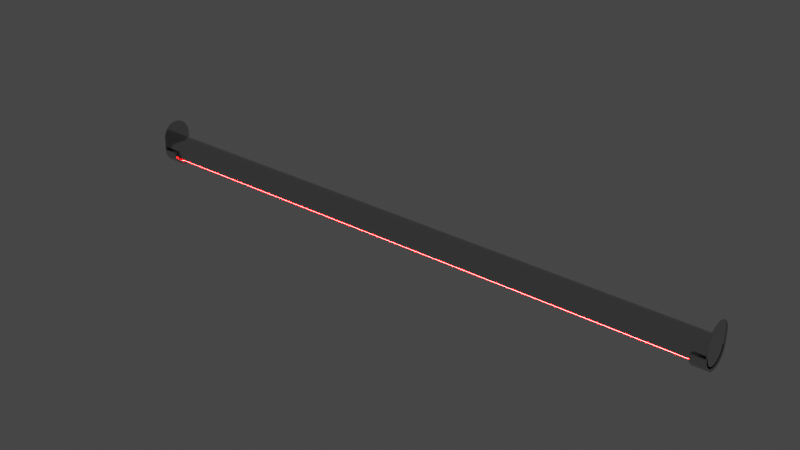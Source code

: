 # Source: Hang_Rod_Round_with_Light.blend  (saved by Blender 3.0.42; exported with 4.5.12 LTS)
import bpy
from mathutils import Matrix  # noqa: F401  (used for matrix-valued properties, if any)

bpy.ops.wm.read_factory_settings(use_empty=True)
scene = bpy.context.scene
scene.name = 'Scene'

# ---- collections
col_collection = bpy.data.collections.new('Collection'); scene.collection.children.link(col_collection)

# ---- materials (node trees are filled in below, after node groups)
mat_kelvin_emission_light = bpy.data.materials.new('Kelvin Emission Light')
mat_kelvin_emission_light.alpha_threshold = 0.0
mat_kelvin_emission_light.roughness = 0.5
mat_kelvin_emission_light.line_color = (0.0, 0.0, 0.0, 1.0)
mat_chrome = bpy.data.materials.new('Chrome')
mat_chrome.alpha_threshold = 0.0
mat_chrome.diffuse_color = (0.4575, 0.4575, 0.4575, 1.0)
mat_chrome.roughness = 0.5
mat_chrome.specular_intensity = 0.8
mat_chrome.line_color = (0.0, 0.0, 0.0, 1.0)

# ---- material node trees
mat_kelvin_emission_light.use_nodes = True; mat_kelvin_emission_light.node_tree.nodes.clear()
_N = mat_kelvin_emission_light.node_tree.nodes; _L = mat_kelvin_emission_light.node_tree.links
n0 = _N.new('ShaderNodeEmission'); n0.name = 'Emission.001'; n0.location = (155, 257)
n0.inputs[1].default_value = 60.0
n1 = _N.new('ShaderNodeOutputMaterial'); n1.name = 'Material Output'; n1.location = (349, 258)
n1.width = 124
n2 = _N.new('ShaderNodeBlackbody'); n2.name = 'Blackbody'; n2.location = (-99, 250)
n2.width = 200
n2.inputs[0].default_value = 0.0
_L.new(n2.outputs[0], n0.inputs[0])
_L.new(n0.outputs[0], n1.inputs[0])
n1.is_active_output = True
mat_chrome.use_nodes = True; mat_chrome.node_tree.nodes.clear()
_N = mat_chrome.node_tree.nodes; _L = mat_chrome.node_tree.links
n0 = _N.new('ShaderNodeOutputMaterial'); n0.name = 'Material Output'; n0.location = (355, 389)
n1 = _N.new('ShaderNodeBsdfPrincipled'); n1.name = 'Principled BSDF'; n1.location = (82, 392)
n1.distribution = 'GGX'
n1.subsurface_method = 'BURLEY'
n1.inputs[0].default_value = (0.55, 0.55, 0.55, 1.0)
n1.inputs[1].default_value = 1.0
n1.inputs[2].default_value = 0.125
n1.inputs[3].default_value = 1.45
n1.inputs[27].default_value = (0.0, 0.0, 0.0, 1.0)
n1.inputs[28].default_value = 1.0
_L.new(n1.outputs[0], n0.inputs[0])
n0.is_active_output = True

# ---- world
world_world = bpy.data.worlds.new('World'); scene.world = world_world
world_world.use_nodes = True; world_world.node_tree.nodes.clear()
_N = world_world.node_tree.nodes; _L = world_world.node_tree.links
n0 = _N.new('ShaderNodeOutputWorld'); n0.name = 'World Output'; n0.location = (300, 300)
n1 = _N.new('ShaderNodeBackground'); n1.name = 'Background'; n1.location = (10, 300)
n1.inputs[0].default_value = (0.05088, 0.05088, 0.05088, 1.0)
_L.new(n1.outputs[0], n0.inputs[0])
n0.is_active_output = True
world_world.color = (0.05088, 0.05088, 0.05088)
world_world.use_sun_shadow = False
world_world.sun_shadow_jitter_overblur = 0.0

# ---- meshes
me_mesh_002 = bpy.data.meshes.new('Mesh.002')
me_mesh_002.from_pydata([(0.2856, -0.006686, -0.01038), (0.2856, 0.002403, -0.01224), (0.2856, 0.004675, -0.01153), (0.2856, 0.006768, -0.01038), (0.2856, -0.004593, -0.01153), (0.2856, -0.002321, -0.01224), (0.2856, 4.097e-05, -0.01248), (-0.2961, -0.006686, -0.01038), (-0.2961, -0.004593, -0.01153), (-0.2961, -0.002321, -0.01224), (-0.2961, 4.094e-05, -0.01248), (-0.2961, 0.002403, -0.01224), (-0.2961, 0.004675, -0.01153), (-0.2961, 0.006768, -0.01038), (-0.2954, -0.006686, -0.01038), (-0.2954, 0.002403, -0.01224), (-0.2954, 0.004675, -0.01153), (-0.2954, 0.006768, -0.01038), (-0.2954, -0.004593, -0.01153), (-0.2954, -0.002321, -0.01224), (-0.2954, 4.097e-05, -0.01248)], [], [(16, 17, 3, 2), (14, 18, 4, 0), (18, 19, 5, 4), (19, 20, 6, 5), (15, 16, 2, 1), (20, 15, 1, 6), (9, 10, 20, 19), (10, 11, 15, 20), (11, 12, 16, 15), (8, 9, 19, 18), (7, 8, 18, 14), (12, 13, 17, 16)])
me_mesh_002.polygons.foreach_set('use_smooth', [True] * 12)
_uv = me_mesh_002.uv_layers.new(name='UVMap')
_uv.uv.foreach_set('vector', [0.4756, 1.132, 0.4634, 1.132, 0.4634, 1.132, 0.4756, 1.132, 0.05746, 2.249, 0.07216, 2.249, 0.07216, 2.249, 0.05746, 2.249, 0.07216, 2.249, 0.08658, 2.249, 0.08658, 2.249, 0.07216, 2.249, 0.08658, 2.249, 0.1002, 2.249, 0.1002, 2.249, 0.08658, 2.249, 0.486, 1.132, 0.4756, 1.132, 0.4756, 1.132, 0.486, 1.132, 0.1002, 2.249, 0.1124, 2.248, 0.1124, 2.248, 0.1002, 2.249, 0.09001, 3.366, 0.1036, 3.366, 0.1002, 2.249, 0.08658, 2.249, 0.1036, 3.366, 0.1158, 3.366, 0.1124, 2.248, 0.1002, 2.249, 0.4894, 0.01435, 0.479, 0.01432, 0.4756, 1.132, 0.486, 1.132, 0.07559, 3.366, 0.09001, 3.366, 0.08658, 2.249, 0.07216, 2.249, 0.06089, 3.366, 0.07559, 3.366, 0.07216, 2.249, 0.05746, 2.249, 0.479, 0.01432, 0.4668, 0.01428, 0.4634, 1.132, 0.4756, 1.132])
me_mesh_002.materials.append(mat_kelvin_emission_light)
me_mesh_002.use_remesh_preserve_volume = False
me_mesh_002.use_remesh_preserve_attributes = False
me_mesh_002.use_mirror_vertex_groups = False
me_mesh_002.update()
me_mesh_001 = bpy.data.meshes.new('Mesh.001')
me_mesh_001.from_pydata([(0.2988, -0.01583, -6.403e-09), (0.2988, -0.01372, -5.472e-09), (0.2995, -1.152e-07, -2.357e-09), (0.2995, -1.152e-07, -2.357e-09), (0.2995, -1.152e-07, -2.357e-09), (0.2995, -1.152e-07, -2.357e-09), (0.299, 0.01215, 0.000254), (0.299, 0.01192, 0.002689), (0.299, 0.01123, 0.00503), (0.299, 0.01011, 0.007187), (0.299, 0.008603, 0.009078), (0.299, 0.006768, 0.01063), (0.299, 0.004675, 0.01178), (0.299, 0.002403, 0.01249), (0.299, 4.104e-05, 0.01273), (0.299, -0.002321, 0.01249), (0.299, -0.004593, 0.01178), (0.299, -0.006686, 0.01063), (0.299, -0.008521, 0.009078), (0.299, -0.01003, 0.007187), (0.299, -0.01115, 0.00503), (0.299, -0.01184, 0.002689), (0.299, -0.01207, 0.000254), (0.299, -0.01184, -0.002181), (0.299, -0.01115, -0.004522), (0.299, -0.01003, -0.006679), (0.299, -0.008521, -0.00857), (0.299, -0.006686, -0.01012), (0.299, -0.004593, -0.01128), (0.299, -0.002321, -0.01199), (0.299, 4.105e-05, -0.01223), (0.299, 0.002403, -0.01199), (0.299, 0.004675, -0.01128), (0.299, 0.006768, -0.01012), (0.299, 0.008603, -0.00857), (0.299, 0.01011, -0.006679), (0.299, 0.01123, -0.004522), (0.299, 0.01192, -0.002181), (0.2983, 0.01192, 0.002689), (0.2983, 0.004675, 0.01178), (0.2983, -0.006686, 0.01063), (0.2983, -0.01207, 0.000254), (0.2983, -0.008521, -0.00857), (0.2983, -0.006686, -0.01012), (0.2983, 0.002403, -0.01199), (0.2983, 0.004675, -0.01128), (0.2983, 0.01123, -0.004522), (0.2983, 0.01192, -0.002181), (0.2983, 0.008603, 0.009078), (0.2983, 0.006768, 0.01063), (0.2983, -0.002321, 0.01249), (0.2983, -0.004593, 0.01178), (0.2983, -0.01115, 0.00503), (0.2983, -0.01184, 0.002689), (0.299, 0.0138, 0.000254), (0.299, -0.01372, 0.000254), (0.299, -0.01346, -0.002513), (0.299, -0.01267, -0.005174), (0.299, -0.0114, -0.007627), (0.299, -0.009691, -0.009776), (0.299, -0.007606, -0.01154), (0.299, -0.005226, -0.01285), (0.299, -0.002644, -0.01366), (0.299, 4.105e-05, -0.01393), (0.299, 0.002726, -0.01366), (0.299, 0.005308, -0.01285), (0.299, 0.007688, -0.01154), (0.299, 0.009773, -0.009776), (0.299, 0.01149, -0.007627), (0.299, 0.01276, -0.005174), (0.299, 0.01354, -0.002513), (0.2857, 0.01272, 0.000254), (0.2857, -0.01264, 0.000254), (0.2857, -0.0124, -0.002295), (0.2857, -0.01167, -0.004747), (0.2857, -0.0105, -0.007006), (0.2857, -0.008925, -0.008987), (0.2857, -0.007003, -0.01061), (0.2857, -0.004811, -0.01182), (0.2857, -0.002433, -0.01256), (0.2857, 4.105e-05, -0.01281), (0.2857, 0.002515, -0.01256), (0.2857, 0.004893, -0.01182), (0.2857, 0.007086, -0.01061), (0.2857, 0.009007, -0.008986), (0.2857, 0.01058, -0.007006), (0.2857, 0.01176, -0.004747), (0.2857, 0.01248, -0.002295), (0.2857, 0.01592, 0.000254), (0.2857, -0.01583, 0.000254), (0.2857, -0.01553, -0.002938), (0.2857, -0.01463, -0.006007), (0.2857, -0.01316, -0.008836), (0.2857, -0.01118, -0.01132), (0.2857, -0.008779, -0.01335), (0.2857, -0.006034, -0.01486), (0.2857, -0.003056, -0.01579), (0.2857, 4.105e-05, -0.01611), (0.2857, 0.003138, -0.01579), (0.2857, 0.006116, -0.01486), (0.2857, 0.008861, -0.01335), (0.2857, 0.01127, -0.01132), (0.2857, 0.01324, -0.008836), (0.2857, 0.01471, -0.006007), (0.2857, 0.01561, -0.002938), (0.2997, 0.01592, 0.000254), (0.2997, 0.01561, 0.01366), (0.2997, 0.01471, 0.01673), (0.2997, 0.01324, 0.01956), (0.2997, 0.01127, 0.02204), (0.2997, 0.008861, 0.02408), (0.2997, 0.006116, 0.02559), (0.2997, 0.003138, 0.02652), (0.2997, 4.104e-05, 0.02683), (0.2997, -0.003056, 0.02652), (0.2997, -0.006034, 0.02559), (0.2997, -0.008779, 0.02408), (0.2997, -0.01118, 0.02204), (0.2997, -0.01316, 0.01956), (0.2997, -0.01463, 0.01673), (0.2997, -0.01553, 0.01366), (0.2997, -0.01583, 0.000254), (0.2997, -0.01553, -0.002938), (0.2997, -0.01463, -0.006007), (0.2997, -0.01316, -0.008836), (0.2997, -0.01118, -0.01132), (0.2997, -0.008779, -0.01335), (0.2997, -0.006034, -0.01486), (0.2997, -0.003056, -0.01579), (0.2997, 4.105e-05, -0.01611), (0.2997, 0.003138, -0.01579), (0.2997, 0.006116, -0.01486), (0.2997, 0.008861, -0.01335), (0.2997, 0.01127, -0.01132), (0.2997, 0.01324, -0.008836), (0.2997, 0.01471, -0.006007), (0.2997, 0.01561, -0.002938), (0.2864, 0.008861, -0.01335), (0.299, 0.008861, -0.01335), (0.299, 0.01127, -0.01132), (0.2864, 0.01127, -0.01132), (0.2864, -0.006034, -0.01486), (0.299, -0.006034, -0.01486), (0.299, -0.003056, -0.01579), (0.2864, -0.003056, -0.01579), (0.2864, -0.01553, -0.002938), (0.299, -0.01553, -0.002938), (0.299, -0.01463, -0.006007), (0.2864, -0.01463, -0.006007), (0.299, -0.01118, 0.02204), (0.299, -0.01316, 0.01956), (0.299, 0.003138, 0.02652), (0.299, 4.104e-05, 0.02683), (0.299, 0.01471, 0.01673), (0.299, 0.01324, 0.01956), (0.299, 0.01324, -0.008836), (0.2864, 0.01324, -0.008836), (0.299, 4.105e-05, -0.01611), (0.2864, 4.105e-05, -0.01611), (0.299, -0.01316, -0.008836), (0.2864, -0.01316, -0.008836), (0.299, -0.01463, 0.01673), (0.299, -0.003056, 0.02652), (0.299, 0.01127, 0.02204), (0.299, 0.01471, -0.006007), (0.2864, 0.01471, -0.006007), (0.299, 0.003138, -0.01579), (0.2864, 0.003138, -0.01579), (0.299, -0.01118, -0.01132), (0.2864, -0.01118, -0.01132), (0.299, -0.01553, 0.01366), (0.299, -0.006034, 0.02559), (0.299, 0.008861, 0.02408), (0.299, 0.01561, -0.002938), (0.2864, 0.01561, -0.002938), (0.299, 0.006116, -0.01486), (0.2864, 0.006116, -0.01486), (0.299, -0.008779, -0.01335), (0.2864, -0.008779, -0.01335), (0.299, -0.01583, 0.000254), (0.2864, -0.01583, 0.000254), (0.299, -0.008779, 0.02408), (0.299, 0.006116, 0.02559), (0.2864, 0.01592, 0.000254), (0.299, 0.01592, 0.000254), (0.299, 0.01561, 0.01366), (0.2857, 4.105e-05, -0.01346), (0.2857, 4.105e-05, -0.01535), (0.2857, 0.002995, -0.01505), (0.2857, 0.002636, -0.01319), (0.2857, -0.01102, -0.007363), (0.2857, -0.01255, -0.008414), (0.2857, -0.01066, -0.01078), (0.2857, -0.009365, -0.00944), (0.2857, 0.01233, -0.004992), (0.2857, 0.01403, -0.005717), (0.2857, 0.01489, -0.00279), (0.2857, 0.01309, -0.002421), (0.2857, 0.005835, -0.01416), (0.2857, 0.005132, -0.01241), (0.2857, -0.00837, -0.01272), (0.2857, -0.007349, -0.01114), (0.2857, -0.0151, 0.000254), (0.2857, -0.01326, 0.000254), (0.2857, 0.01334, 0.000254), (0.2857, 0.01518, 0.000254), (0.2857, 0.008452, -0.01272), (0.2857, 0.007431, -0.01114), (0.2857, -0.005752, -0.01416), (0.2857, -0.005049, -0.01241), (0.2857, -0.01481, -0.00279), (0.2857, -0.01301, -0.002421), (0.2857, 0.01075, -0.01078), (0.2857, 0.009447, -0.00944), (0.2857, -0.002912, -0.01505), (0.2857, -0.002554, -0.01319), (0.2857, -0.01395, -0.005717), (0.2857, -0.01225, -0.004992), (0.2857, 0.01263, -0.008414), (0.2857, 0.0111, -0.007363), (0.2983, 0.01215, 0.000254), (0.2983, 0.006768, -0.01012), (0.2983, -0.004593, -0.01128), (0.2983, -0.01184, -0.002181), (0.2983, -0.008521, 0.009078), (0.2983, 0.002403, 0.01249), (0.2983, 0.01123, 0.00503), (0.2983, 0.008603, -0.00857), (0.2983, -0.002321, -0.01199), (0.2983, -0.01115, -0.004522), (0.2983, -0.01003, 0.007187), (0.2983, 4.107e-05, 0.01273), (0.2983, 0.01011, 0.007187), (0.2983, 0.01011, -0.006679), (0.2983, 4.108e-05, -0.01223), (0.2983, -0.01003, -0.006679), (0.299, -0.01553, -0.002938), (0.299, -0.01583, 0.000254), (0.299, -0.01583, 0.000254), (0.299, -0.006034, -0.01486), (0.299, -0.008779, -0.01335), (0.299, 0.008861, -0.01335), (0.299, 0.006116, -0.01486), (0.299, 0.01592, 0.000254), (0.299, 0.01561, -0.002938), (0.299, -0.01118, -0.01132), (0.299, 0.003138, -0.01579), (0.299, 0.01471, -0.006007), (0.299, -0.01316, -0.008836), (0.299, 4.105e-05, -0.01611), (0.299, 0.01324, -0.008836), (0.299, -0.01463, -0.006007), (0.299, -0.003056, -0.01579), (0.299, 0.01127, -0.01132), (0.299, 0.008488, -0.01278), (0.299, 0.01079, -0.01083), (0.299, -0.005778, -0.01422), (0.299, -0.002925, -0.01512), (0.299, -0.01487, -0.002803), (0.299, -0.01401, -0.005743), (0.299, -0.01071, 0.02155), (0.299, -0.0126, 0.01918), (0.299, 0.003007, 0.02584), (0.299, 4.104e-05, 0.02614), (0.299, 0.01409, 0.01647), (0.299, 0.01268, 0.01918), (0.299, 0.01268, -0.008452), (0.299, 4.105e-05, -0.01542), (0.299, -0.0126, -0.008452), (0.299, -0.01401, 0.01647), (0.299, -0.002925, 0.02584), (0.299, 0.01079, 0.02155), (0.299, 0.01409, -0.005743), (0.299, 0.003007, -0.01512), (0.299, -0.01071, -0.01083), (0.299, -0.01487, 0.01353), (0.299, -0.005778, 0.02495), (0.299, 0.008488, 0.0235), (0.299, 0.01495, -0.002803), (0.299, 0.00586, -0.01422), (0.299, -0.008406, -0.01278), (0.299, -0.01516, 0.000254), (0.299, -0.008406, 0.0235), (0.299, 0.00586, 0.02495), (0.299, 0.01525, 0.000254), (0.299, 0.01495, 0.01353), (0.299, 0.001928, -0.002657), (0.299, 0.002443, -0.002221), (0.299, -0.001259, -0.00298), (0.299, -0.0006216, -0.003179), (0.299, -0.00329, -0.0004289), (0.299, -0.003097, -0.001086), (0.299, -0.002361, 0.01295), (0.299, -0.002783, 0.01242), (0.299, 0.0007037, 0.01391), (0.299, 4.104e-05, 0.01397), (0.299, 0.003179, 0.001594), (0.299, 0.002865, 0.01242), (0.299, 0.002865, -0.001691), (0.299, 4.104e-05, -0.003247), (0.299, -0.002783, -0.001691), (0.299, -0.003097, 0.001594), (0.299, -0.0006216, 0.01391), (0.299, 0.002443, 0.01295), (0.299, 0.003179, -0.001086), (0.299, 0.0007037, -0.003179), (0.299, -0.002361, -0.002221), (0.299, -0.00329, 0.0009369), (0.299, -0.001259, 0.01371), (0.299, 0.001928, 0.01338), (0.299, 0.003372, -0.0004289), (0.299, 0.001341, -0.00298), (0.299, -0.001846, -0.002657), (0.299, -0.003356, 0.000254), (0.299, -0.001846, 0.01338), (0.299, 0.001341, 0.01371), (0.299, 0.003438, 0.000254), (0.299, 0.003372, 0.0009369), (0.299, -0.01346, -0.002513), (0.299, -0.01372, 0.000254), (0.299, -0.01372, 0.000254), (0.299, -0.01267, -0.005174), (0.299, -0.0114, -0.007627), (0.299, -0.009691, -0.009776), (0.299, -0.007606, -0.01154), (0.299, -0.005226, -0.01285), (0.299, -0.002644, -0.01366), (0.299, 4.105e-05, -0.01393), (0.299, 0.002726, -0.01366), (0.299, 0.005308, -0.01285), (0.299, 0.007688, -0.01154), (0.299, 0.009773, -0.009776), (0.299, 0.01149, -0.007627), (0.299, 0.01276, -0.005174), (0.299, 0.01354, -0.002513), (0.299, 0.0138, 0.000254), (0.299, -0.0151, 0.000254), (0.2864, -0.0151, 0.000254), (0.2864, -0.01326, 0.000254), (0.2857, -0.01261, -7.72e-05), (0.2857, -0.01579, -0.0001607), (0.2864, -0.01579, -0.0001607), (0.2857, -0.01323, -9.345e-05), (0.2857, -0.01506, -0.0001414), (0.299, -0.01579, -0.0001607), (0.299, -0.01369, -0.0001055), (0.2864, 0.01518, 0.000254), (0.299, 0.01518, 0.000254), (0.2864, 0.01334, 0.000254), (0.2857, 0.0127, -1.821e-06), (0.2857, 0.01589, -6.629e-05), (0.2864, 0.01589, -6.629e-05), (0.2857, 0.01332, -1.438e-05), (0.2857, 0.01515, -5.144e-05), (0.299, 0.01589, -6.629e-05), (0.299, 0.01378, -2.369e-05), (-0.3092, 0.01215, 0.000254), (-0.3092, 0.01192, 0.002689), (-0.3092, 0.01123, 0.00503), (-0.3092, 0.01011, 0.007187), (-0.3092, 0.008603, 0.009078), (-0.3092, 0.006768, 0.01063), (-0.3092, 0.004675, 0.01178), (-0.3092, 0.002403, 0.01249), (-0.3092, 4.104e-05, 0.01273), (-0.3092, -0.002321, 0.01249), (-0.3092, -0.004593, 0.01178), (-0.3092, -0.006686, 0.01063), (-0.3092, -0.008521, 0.009078), (-0.3092, -0.01003, 0.007187), (-0.3092, -0.01115, 0.00503), (-0.3092, -0.01184, 0.002689), (-0.3092, -0.01207, 0.000254), (-0.3092, -0.01184, -0.002181), (-0.3092, -0.01115, -0.004522), (-0.3092, -0.01003, -0.006679), (-0.3092, -0.008521, -0.00857), (-0.3092, -0.006686, -0.01012), (-0.3092, -0.004593, -0.01128), (-0.3092, -0.002321, -0.01199), (-0.3092, 4.105e-05, -0.01223), (-0.3092, 0.002403, -0.01199), (-0.3092, 0.004675, -0.01128), (-0.3092, 0.006768, -0.01012), (-0.3092, 0.008603, -0.00857), (-0.3092, 0.01011, -0.006679), (-0.3092, 0.01123, -0.004522), (-0.3092, 0.01192, -0.002181), (-0.3085, 0.01192, 0.002689), (-0.3085, 0.004675, 0.01178), (-0.3085, -0.006686, 0.01063), (-0.3085, -0.01207, 0.000254), (-0.3085, -0.008521, -0.00857), (-0.3085, -0.006686, -0.01012), (-0.3085, 0.002403, -0.01199), (-0.3085, 0.004675, -0.01128), (-0.3085, 0.01123, -0.004522), (-0.3085, 0.01192, -0.002181), (-0.3085, 0.008603, 0.009078), (-0.3085, 0.006768, 0.01063), (-0.3085, -0.002321, 0.01249), (-0.3085, -0.004593, 0.01178), (-0.3085, -0.01115, 0.00503), (-0.3085, -0.01184, 0.002689), (-0.3092, 0.0138, 0.000254), (-0.3092, -0.01372, 0.000254), (-0.3092, -0.01346, -0.002513), (-0.3092, -0.01267, -0.005174), (-0.3092, -0.0114, -0.007627), (-0.3092, -0.009691, -0.009776), (-0.3092, -0.007606, -0.01154), (-0.3092, -0.005226, -0.01285), (-0.3092, -0.002644, -0.01366), (-0.3092, 4.105e-05, -0.01393), (-0.3092, 0.002726, -0.01366), (-0.3092, 0.005308, -0.01285), (-0.3092, 0.007688, -0.01154), (-0.3092, 0.009773, -0.009776), (-0.3092, 0.01149, -0.007627), (-0.3092, 0.01276, -0.005174), (-0.3092, 0.01354, -0.002513), (-0.2959, 0.01272, 0.000254), (-0.2959, -0.01264, 0.000254), (-0.2959, -0.0124, -0.002295), (-0.2959, -0.01167, -0.004747), (-0.2959, -0.0105, -0.007006), (-0.2959, -0.008925, -0.008987), (-0.2959, -0.007003, -0.01061), (-0.2959, -0.004811, -0.01182), (-0.2959, -0.002433, -0.01256), (-0.2959, 4.105e-05, -0.01281), (-0.2959, 0.002515, -0.01256), (-0.2959, 0.004893, -0.01182), (-0.2959, 0.007086, -0.01061), (-0.2959, 0.009007, -0.008986), (-0.2959, 0.01058, -0.007006), (-0.2959, 0.01176, -0.004747), (-0.2959, 0.01248, -0.002295), (-0.2959, 0.01592, 0.000254), (-0.2959, -0.01583, 0.000254), (-0.2959, -0.01553, -0.002938), (-0.2959, -0.01463, -0.006007), (-0.2959, -0.01316, -0.008836), (-0.2959, -0.01118, -0.01132), (-0.2959, -0.008779, -0.01335), (-0.2959, -0.006034, -0.01486), (-0.2959, -0.003056, -0.01579), (-0.2959, 4.105e-05, -0.01611), (-0.2959, 0.003138, -0.01579), (-0.2959, 0.006116, -0.01486), (-0.2959, 0.008861, -0.01335), (-0.2959, 0.01127, -0.01132), (-0.2959, 0.01324, -0.008836), (-0.2959, 0.01471, -0.006007), (-0.2959, 0.01561, -0.002938), (-0.3099, 0.01592, 0.000254), (-0.3099, 0.01561, 0.0144), (-0.3099, 0.01471, 0.01747), (-0.3099, 0.01324, 0.0203), (-0.3099, 0.01127, 0.02278), (-0.3099, 0.008861, 0.02481), (-0.3099, 0.006116, 0.02632), (-0.3099, 0.003138, 0.02725), (-0.3099, 4.104e-05, 0.02757), (-0.3099, -0.003056, 0.02725), (-0.3099, -0.006034, 0.02632), (-0.3099, -0.008779, 0.02481), (-0.3099, -0.01118, 0.02278), (-0.3099, -0.01316, 0.0203), (-0.3099, -0.01463, 0.01747), (-0.3099, -0.01553, 0.0144), (-0.3099, -0.01583, 0.000254), (-0.3099, -0.01553, -0.002938), (-0.3099, -0.01463, -0.006007), (-0.3099, -0.01316, -0.008836), (-0.3099, -0.01118, -0.01132), (-0.3099, -0.008779, -0.01335), (-0.3099, -0.006034, -0.01486), (-0.3099, -0.003056, -0.01579), (-0.3099, 4.105e-05, -0.01611), (-0.3099, 0.003138, -0.01579), (-0.3099, 0.006116, -0.01486), (-0.3099, 0.008861, -0.01335), (-0.3099, 0.01127, -0.01132), (-0.3099, 0.01324, -0.008836), (-0.3099, 0.01471, -0.006007), (-0.3099, 0.01561, -0.002938), (-0.2966, 0.008861, -0.01335), (-0.3092, 0.008861, -0.01335), (-0.3092, 0.01127, -0.01132), (-0.2966, 0.01127, -0.01132), (-0.2966, -0.006034, -0.01486), (-0.3092, -0.006034, -0.01486), (-0.3092, -0.003056, -0.01579), (-0.2966, -0.003056, -0.01579), (-0.2966, -0.01553, -0.002938), (-0.3092, -0.01553, -0.002938), (-0.3092, -0.01463, -0.006007), (-0.2966, -0.01463, -0.006007), (-0.3092, -0.01118, 0.02278), (-0.3092, -0.01316, 0.0203), (-0.3092, 0.003138, 0.02725), (-0.3092, 4.104e-05, 0.02757), (-0.3092, 0.01471, 0.01747), (-0.3092, 0.01324, 0.0203), (-0.3092, 0.01324, -0.008836), (-0.2966, 0.01324, -0.008836), (-0.3092, 4.105e-05, -0.01611), (-0.2966, 4.105e-05, -0.01611), (-0.3092, -0.01316, -0.008836), (-0.2966, -0.01316, -0.008836), (-0.3092, -0.01463, 0.01747), (-0.3092, -0.003056, 0.02725), (-0.3092, 0.01127, 0.02278), (-0.3092, 0.01471, -0.006007), (-0.2966, 0.01471, -0.006007), (-0.3092, 0.003138, -0.01579), (-0.2966, 0.003138, -0.01579), (-0.3092, -0.01118, -0.01132), (-0.2966, -0.01118, -0.01132), (-0.3092, -0.01553, 0.0144), (-0.3092, -0.006034, 0.02632), (-0.3092, 0.008861, 0.02481), (-0.3092, 0.01561, -0.002938), (-0.2966, 0.01561, -0.002938), (-0.3092, 0.006116, -0.01486), (-0.2966, 0.006116, -0.01486), (-0.3092, -0.008779, -0.01335), (-0.2966, -0.008779, -0.01335), (-0.3092, -0.01583, 0.000254), (-0.2966, -0.01583, 0.000254), (-0.3092, -0.008779, 0.02481), (-0.3092, 0.006116, 0.02632), (-0.2966, 0.01592, 0.000254), (-0.3092, 0.01592, 0.000254), (-0.3092, 0.01561, 0.0144), (-0.2959, 4.105e-05, -0.01346), (-0.2959, 4.105e-05, -0.01535), (-0.2959, 0.002995, -0.01505), (-0.2959, 0.002636, -0.01319), (-0.2959, -0.01102, -0.007363), (-0.2959, -0.01255, -0.008414), (-0.2959, -0.01066, -0.01078), (-0.2959, -0.009365, -0.00944), (-0.2959, 0.01233, -0.004992), (-0.2959, 0.01403, -0.005717), (-0.2959, 0.01489, -0.00279), (-0.2959, 0.01309, -0.002421), (-0.2959, 0.005835, -0.01416), (-0.2959, 0.005132, -0.01241), (-0.2959, -0.00837, -0.01272), (-0.2959, -0.007349, -0.01114), (-0.2959, -0.0151, 0.000254), (-0.2959, -0.01326, 0.000254), (-0.2959, 0.01334, 0.000254), (-0.2959, 0.01518, 0.000254), (-0.2959, 0.008452, -0.01272), (-0.2959, 0.007431, -0.01114), (-0.2959, -0.005752, -0.01416), (-0.2959, -0.005049, -0.01241), (-0.2959, -0.01481, -0.00279), (-0.2959, -0.01301, -0.002421), (-0.2959, 0.01075, -0.01078), (-0.2959, 0.009447, -0.00944), (-0.2959, -0.002912, -0.01505), (-0.2959, -0.002554, -0.01319), (-0.2959, -0.01395, -0.005717), (-0.2959, -0.01225, -0.004992), (-0.2959, 0.01263, -0.008414), (-0.2959, 0.0111, -0.007363), (-0.3085, 0.01215, 0.000254), (-0.3085, 0.006768, -0.01012), (-0.3085, -0.004593, -0.01128), (-0.3085, -0.01184, -0.002181), (-0.3085, -0.008521, 0.009078), (-0.3085, 0.002403, 0.01249), (-0.3085, 0.01123, 0.00503), (-0.3085, 0.008603, -0.00857), (-0.3085, -0.002321, -0.01199), (-0.3085, -0.01115, -0.004522), (-0.3085, -0.01003, 0.007187), (-0.3085, 4.107e-05, 0.01273), (-0.3085, 0.01011, 0.007187), (-0.3085, 0.01011, -0.006679), (-0.3085, 4.108e-05, -0.01223), (-0.3085, -0.01003, -0.006679), (-0.3092, -0.01553, -0.002938), (-0.3092, -0.01583, 0.000254), (-0.3092, -0.01583, 0.000254), (-0.3092, -0.006034, -0.01486), (-0.3092, -0.008779, -0.01335), (-0.3092, 0.008861, -0.01335), (-0.3092, 0.006116, -0.01486), (-0.3092, 0.01592, 0.000254), (-0.3092, 0.01561, -0.002938), (-0.3092, -0.01118, -0.01132), (-0.3092, 0.003138, -0.01579), (-0.3092, 0.01471, -0.006007), (-0.3092, -0.01316, -0.008836), (-0.3092, 4.105e-05, -0.01611), (-0.3092, 0.01324, -0.008836), (-0.3092, -0.01463, -0.006007), (-0.3092, -0.003056, -0.01579), (-0.3092, 0.01127, -0.01132), (-0.3092, 0.008488, -0.01278), (-0.3092, 0.01079, -0.01083), (-0.3092, -0.005778, -0.01422), (-0.3092, -0.002925, -0.01512), (-0.3092, -0.01487, -0.002803), (-0.3092, -0.01401, -0.005743), (-0.3092, -0.01071, 0.02229), (-0.3092, -0.0126, 0.01991), (-0.3092, 0.003007, 0.02658), (-0.3092, 4.104e-05, 0.02688), (-0.3092, 0.01409, 0.0172), (-0.3092, 0.01268, 0.01991), (-0.3092, 0.01268, -0.008452), (-0.3092, 4.105e-05, -0.01542), (-0.3092, -0.0126, -0.008452), (-0.3092, -0.01401, 0.0172), (-0.3092, -0.002925, 0.02658), (-0.3092, 0.01079, 0.02229), (-0.3092, 0.01409, -0.005743), (-0.3092, 0.003007, -0.01512), (-0.3092, -0.01071, -0.01083), (-0.3092, -0.01487, 0.01426), (-0.3092, -0.005778, 0.02569), (-0.3092, 0.008488, 0.02424), (-0.3092, 0.01495, -0.002803), (-0.3092, 0.00586, -0.01422), (-0.3092, -0.008406, -0.01278), (-0.3092, -0.01516, 0.000254), (-0.3092, -0.008406, 0.02424), (-0.3092, 0.00586, 0.02569), (-0.3092, 0.01525, 0.000254), (-0.3092, 0.01495, 0.01426), (-0.3092, 0.001928, -0.002657), (-0.3092, 0.002443, -0.002221), (-0.3092, -0.001259, -0.00298), (-0.3092, -0.0006216, -0.003179), (-0.3092, -0.00329, -0.0004289), (-0.3092, -0.003097, -0.001086), (-0.3092, -0.002361, 0.01368), (-0.3092, -0.002783, 0.01315), (-0.3092, 0.0007037, 0.01464), (-0.3092, 4.104e-05, 0.01471), (-0.3092, 0.003179, 0.01255), (-0.3092, 0.002865, 0.01315), (-0.3092, 0.002865, -0.001691), (-0.3092, 4.104e-05, -0.003247), (-0.3092, -0.002783, -0.001691), (-0.3092, -0.003097, 0.01255), (-0.3092, -0.0006216, 0.01464), (-0.3092, 0.002443, 0.01368), (-0.3092, 0.003179, -0.001086), (-0.3092, 0.0007037, -0.003179), (-0.3092, -0.002361, -0.002221), (-0.3092, -0.00329, 0.0009369), (-0.3092, -0.001259, 0.01444), (-0.3092, 0.001928, 0.01412), (-0.3092, 0.003372, -0.0004289), (-0.3092, 0.001341, -0.00298), (-0.3092, -0.001846, -0.002657), (-0.3092, -0.003356, 0.000254), (-0.3092, -0.001846, 0.01412), (-0.3092, 0.001341, 0.01444), (-0.3092, 0.003438, 0.000254), (-0.3092, 0.003372, 0.0009369), (-0.3092, -0.01346, -0.002513), (-0.3092, -0.01372, 0.000254), (-0.3092, -0.01372, 0.000254), (-0.3092, -0.01267, -0.005174), (-0.3092, -0.0114, -0.007627), (-0.3092, -0.009691, -0.009776), (-0.3092, -0.007606, -0.01154), (-0.3092, -0.005226, -0.01285), (-0.3092, -0.002644, -0.01366), (-0.3092, 4.105e-05, -0.01393), (-0.3092, 0.002726, -0.01366), (-0.3092, 0.005308, -0.01285), (-0.3092, 0.007688, -0.01154), (-0.3092, 0.009773, -0.009776), (-0.3092, 0.01149, -0.007627), (-0.3092, 0.01276, -0.005174), (-0.3092, 0.01354, -0.002513), (-0.3092, 0.0138, 0.000254), (-0.3092, -0.0151, 0.000254), (-0.2966, -0.0151, 0.000254), (-0.2966, -0.01326, 0.000254), (-0.2959, -0.01261, -7.72e-05), (-0.2959, -0.01579, -0.0001607), (-0.2966, -0.01579, -0.0001607), (-0.2959, -0.01323, -9.345e-05), (-0.2959, -0.01506, -0.0001414), (-0.3092, -0.01579, -0.0001607), (-0.3092, -0.01369, -0.0001055), (-0.2966, 0.01518, 0.000254), (-0.3092, 0.01518, 0.000254), (-0.2966, 0.01334, 0.000254), (-0.2959, 0.0127, -1.821e-06), (-0.2959, 0.01589, -6.629e-05), (-0.2966, 0.01589, -6.629e-05), (-0.2959, 0.01332, -1.438e-05), (-0.2959, 0.01515, -5.144e-05), (-0.3092, 0.01589, -6.629e-05), (-0.3092, 0.01378, -2.369e-05), (-0.3099, 0.0, 0.000254), (-0.3099, 0.0, 0.000254), (0.2997, 0.0, 0.000254), (0.2997, 0.0, 0.000254), (-0.3099, 0.0, 0.000254), (-0.3099, 0.0, 0.000254), (0.2997, 0.0, 0.000254), (0.2997, 0.0, 0.000254)], [(1, 0), (320, 238), (670, 588)], [(2, 4, 5, 3), (6, 220, 38, 7), (35, 233, 46, 36), (29, 228, 234, 30), (26, 42, 43, 27), (20, 52, 53, 21), (14, 231, 50, 15), (8, 226, 232, 9), (36, 46, 47, 37), (30, 234, 44, 31), (24, 229, 235, 25), (15, 50, 51, 16), (9, 232, 48, 10), (34, 227, 233, 35), (31, 44, 45, 32), (25, 235, 42, 26), (19, 230, 52, 20), (10, 48, 49, 11), (37, 70, 69, 36), (32, 65, 64, 31), (27, 60, 59, 26), (6, 54, 70, 37), (33, 66, 65, 32), (28, 61, 60, 27), (23, 56, 55, 22), (34, 67, 66, 33), (29, 62, 61, 28), (24, 57, 56, 23), (35, 68, 67, 34), (30, 63, 62, 29), (25, 58, 57, 24), (36, 69, 68, 35), (31, 64, 63, 30), (26, 59, 58, 25), (325, 78, 77, 324), (345, 339, 72, 319), (331, 84, 83, 330), (326, 79, 78, 325), (321, 74, 73, 318), (332, 85, 84, 331), (327, 80, 79, 326), (322, 75, 74, 321), (333, 86, 85, 332), (328, 81, 80, 327), (323, 76, 75, 322), (334, 87, 86, 333), (329, 82, 81, 328), (324, 77, 76, 323), (355, 349, 87, 334), (330, 83, 82, 329), (188, 98, 97, 187), (192, 93, 92, 191), (196, 104, 103, 195), (198, 99, 98, 188), (200, 94, 93, 192), (353, 350, 104, 196), (206, 100, 99, 198), (208, 95, 94, 200), (343, 340, 89, 202), (212, 101, 100, 206), (214, 96, 95, 208), (216, 91, 90, 210), (218, 102, 101, 212), (187, 97, 96, 214), (191, 92, 91, 216), (195, 103, 102, 218), (139, 133, 132, 138), (143, 128, 127, 142), (147, 123, 122, 146), (150, 118, 117, 149), (152, 113, 112, 151), (154, 108, 107, 153), (155, 134, 133, 139), (157, 129, 128, 143), (159, 124, 123, 147), (161, 119, 118, 150), (162, 114, 113, 152), (163, 109, 108, 154), (164, 135, 134, 155), (166, 130, 129, 157), (168, 125, 124, 159), (170, 120, 119, 161), (171, 115, 114, 162), (172, 110, 109, 163), (173, 136, 135, 164), (175, 131, 130, 166), (177, 126, 125, 168), (179, 121, 120, 170), (181, 116, 115, 171), (182, 111, 110, 172), (185, 106, 105, 184), (184, 105, 136, 173), (138, 132, 131, 175), (142, 127, 126, 177), (146, 122, 121, 179), (149, 117, 116, 181), (151, 112, 111, 182), (153, 107, 106, 185), (340, 341, 180, 89), (341, 344, 237, 180), (95, 141, 178, 94), (141, 239, 240, 178), (100, 137, 176, 99), (137, 241, 242, 176), (350, 351, 174, 104), (351, 354, 244, 174), (94, 178, 169, 93), (178, 240, 245, 169), (99, 176, 167, 98), (176, 242, 246, 167), (104, 174, 165, 103), (174, 244, 247, 165), (93, 169, 160, 92), (169, 245, 248, 160), (98, 167, 158, 97), (167, 246, 249, 158), (103, 165, 156, 102), (165, 247, 250, 156), (92, 160, 148, 91), (160, 248, 251, 148), (97, 158, 144, 96), (158, 249, 252, 144), (102, 156, 140, 101), (156, 250, 253, 140), (91, 148, 145, 90), (148, 251, 236, 145), (96, 144, 141, 95), (144, 252, 239, 141), (101, 140, 137, 100), (140, 253, 241, 137), (86, 194, 219, 85), (194, 195, 218, 219), (75, 190, 217, 74), (190, 191, 216, 217), (80, 186, 215, 79), (186, 187, 214, 215), (85, 219, 213, 84), (219, 218, 212, 213), (74, 217, 211, 73), (217, 216, 210, 211), (79, 215, 209, 78), (215, 214, 208, 209), (84, 213, 207, 83), (213, 212, 206, 207), (339, 342, 203, 72), (342, 343, 202, 203), (78, 209, 201, 77), (209, 208, 200, 201), (83, 207, 199, 82), (207, 206, 198, 199), (349, 352, 197, 87), (352, 353, 196, 197), (77, 201, 193, 76), (201, 200, 192, 193), (82, 199, 189, 81), (199, 198, 188, 189), (87, 197, 194, 86), (197, 196, 195, 194), (76, 193, 190, 75), (193, 192, 191, 190), (81, 189, 186, 80), (189, 188, 187, 186), (13, 225, 231, 14), (18, 224, 230, 19), (23, 223, 229, 24), (28, 222, 228, 29), (33, 221, 227, 34), (7, 38, 226, 8), (12, 39, 225, 13), (17, 40, 224, 18), (22, 41, 223, 23), (27, 43, 222, 28), (32, 45, 221, 33), (37, 47, 220, 6), (11, 49, 39, 12), (16, 51, 40, 17), (21, 53, 41, 22), (147, 146, 258, 259), (161, 150, 261, 269), (184, 173, 278, 284), (172, 163, 271, 277), (150, 149, 260, 261), (163, 154, 265, 271), (138, 175, 279, 254), (154, 153, 264, 265), (142, 177, 280, 256), (146, 179, 281, 258), (149, 181, 282, 260), (181, 171, 276, 282), (153, 185, 285, 264), (185, 184, 284, 285), (171, 162, 270, 276), (162, 152, 263, 270), (173, 164, 272, 278), (152, 151, 262, 263), (164, 155, 266, 272), (175, 166, 273, 279), (155, 139, 255, 266), (166, 157, 267, 273), (177, 168, 274, 280), (139, 138, 254, 255), (157, 143, 257, 267), (168, 159, 268, 274), (179, 170, 275, 281), (143, 142, 256, 257), (159, 147, 259, 268), (170, 161, 269, 275), (151, 182, 283, 262), (182, 172, 277, 283), (269, 261, 293, 301), (264, 285, 317, 296), (280, 274, 306, 312), (255, 254, 286, 287), (271, 265, 297, 303), (282, 276, 308, 314), (259, 258, 290, 291), (273, 267, 299, 305), (285, 284, 316, 317), (263, 262, 294, 295), (275, 269, 301, 307), (254, 279, 311, 286), (266, 255, 287, 298), (258, 281, 313, 290), (277, 271, 303, 309), (268, 259, 291, 300), (262, 283, 315, 294), (279, 273, 305, 311), (270, 263, 295, 302), (281, 275, 307, 313), (257, 256, 288, 289), (272, 266, 298, 304), (283, 277, 309, 315), (261, 260, 292, 293), (274, 268, 300, 306), (284, 278, 310, 316), (265, 264, 296, 297), (256, 280, 312, 288), (276, 270, 302, 308), (267, 257, 289, 299), (260, 282, 314, 292), (278, 272, 304, 310), (296, 317, 316, 310, 304, 298, 287, 286, 311, 305, 299, 289, 288, 312, 306, 300, 291, 290, 313, 307, 301, 293, 292, 314, 308, 302, 295, 294, 315, 309, 303, 297), (337, 202, 89, 180), (337, 180, 237, 336), (203, 202, 337, 338), (337, 336, 319, 338), (319, 72, 203, 338), (211, 210, 343, 342), (73, 211, 342, 339), (145, 236, 344, 341), (90, 145, 341, 340), (210, 90, 340, 343), (318, 73, 339, 345), (346, 183, 88, 205), (243, 183, 346, 347), (348, 346, 205, 204), (346, 348, 335, 347), (335, 348, 204, 71), (204, 205, 353, 352), (71, 204, 352, 349), (183, 243, 354, 351), (88, 183, 351, 350), (205, 88, 350, 353), (335, 71, 349, 355), (401, 390, 40, 51), (399, 389, 39, 49), (397, 570, 220, 47), (395, 571, 221, 45), (393, 572, 222, 43), (391, 573, 223, 41), (390, 574, 224, 40), (389, 575, 225, 39), (388, 576, 226, 38), (571, 577, 227, 221), (572, 578, 228, 222), (573, 579, 229, 223), (574, 580, 230, 224), (575, 581, 231, 225), (576, 582, 232, 226), (402, 403, 53, 52), (392, 393, 43, 42), (578, 584, 234, 228), (583, 396, 46, 233), (398, 399, 49, 48), (580, 402, 52, 230), (585, 392, 42, 235), (394, 395, 45, 44), (577, 583, 233, 227), (582, 398, 48, 232), (400, 401, 51, 50), (570, 388, 38, 220), (579, 585, 235, 229), (584, 394, 44, 234), (396, 397, 47, 46), (581, 400, 50, 231), (356, 357, 388, 570), (385, 386, 396, 583), (379, 380, 584, 578), (376, 377, 393, 392), (370, 371, 403, 402), (364, 365, 400, 581), (358, 359, 582, 576), (386, 387, 397, 396), (380, 381, 394, 584), (374, 375, 585, 579), (365, 366, 401, 400), (359, 360, 398, 582), (384, 385, 583, 577), (381, 382, 395, 394), (375, 376, 392, 585), (369, 370, 402, 580), (360, 361, 399, 398), (387, 386, 419, 420), (382, 381, 414, 415), (377, 376, 409, 410), (356, 387, 420, 404), (383, 382, 415, 416), (378, 377, 410, 411), (373, 372, 405, 406), (384, 383, 416, 417), (379, 378, 411, 412), (374, 373, 406, 407), (385, 384, 417, 418), (380, 379, 412, 413), (375, 374, 407, 408), (386, 385, 418, 419), (381, 380, 413, 414), (376, 375, 408, 409), (675, 674, 427, 428), (695, 669, 422, 689), (681, 680, 433, 434), (676, 675, 428, 429), (671, 668, 423, 424), (682, 681, 434, 435), (677, 676, 429, 430), (672, 671, 424, 425), (683, 682, 435, 436), (678, 677, 430, 431), (673, 672, 425, 426), (684, 683, 436, 437), (679, 678, 431, 432), (674, 673, 426, 427), (705, 684, 437, 699), (680, 679, 432, 433), (538, 537, 447, 448), (542, 541, 442, 443), (546, 545, 453, 454), (548, 538, 448, 449), (550, 542, 443, 444), (703, 546, 454, 700), (556, 548, 449, 450), (558, 550, 444, 445), (693, 552, 439, 690), (562, 556, 450, 451), (564, 558, 445, 446), (566, 560, 440, 441), (568, 562, 451, 452), (537, 564, 446, 447), (541, 566, 441, 442), (545, 568, 452, 453), (489, 488, 482, 483), (493, 492, 477, 478), (497, 496, 472, 473), (500, 499, 467, 468), (502, 501, 462, 463), (504, 503, 457, 458), (505, 489, 483, 484), (507, 493, 478, 479), (509, 497, 473, 474), (511, 500, 468, 469), (512, 502, 463, 464), (513, 504, 458, 459), (514, 505, 484, 485), (516, 507, 479, 480), (518, 509, 474, 475), (520, 511, 469, 470), (521, 512, 464, 465), (522, 513, 459, 460), (523, 514, 485, 486), (525, 516, 480, 481), (527, 518, 475, 476), (529, 520, 470, 471), (531, 521, 465, 466), (532, 522, 460, 461), (535, 534, 455, 456), (534, 523, 486, 455), (488, 525, 481, 482), (492, 527, 476, 477), (496, 529, 471, 472), (499, 531, 466, 467), (501, 532, 461, 462), (503, 535, 456, 457), (690, 439, 530, 691), (691, 530, 587, 694), (445, 444, 528, 491), (491, 528, 590, 589), (450, 449, 526, 487), (487, 526, 592, 591), (700, 454, 524, 701), (701, 524, 594, 704), (444, 443, 519, 528), (528, 519, 595, 590), (449, 448, 517, 526), (526, 517, 596, 592), (454, 453, 515, 524), (524, 515, 597, 594), (443, 442, 510, 519), (519, 510, 598, 595), (448, 447, 508, 517), (517, 508, 599, 596), (453, 452, 506, 515), (515, 506, 600, 597), (442, 441, 498, 510), (510, 498, 601, 598), (447, 446, 494, 508), (508, 494, 602, 599), (452, 451, 490, 506), (506, 490, 603, 600), (441, 440, 495, 498), (498, 495, 586, 601), (446, 445, 491, 494), (494, 491, 589, 602), (451, 450, 487, 490), (490, 487, 591, 603), (436, 435, 569, 544), (544, 569, 568, 545), (425, 424, 567, 540), (540, 567, 566, 541), (430, 429, 565, 536), (536, 565, 564, 537), (435, 434, 563, 569), (569, 563, 562, 568), (424, 423, 561, 567), (567, 561, 560, 566), (429, 428, 559, 565), (565, 559, 558, 564), (434, 433, 557, 563), (563, 557, 556, 562), (689, 422, 553, 692), (692, 553, 552, 693), (428, 427, 551, 559), (559, 551, 550, 558), (433, 432, 549, 557), (557, 549, 548, 556), (699, 437, 547, 702), (702, 547, 546, 703), (427, 426, 543, 551), (551, 543, 542, 550), (432, 431, 539, 549), (549, 539, 538, 548), (437, 436, 544, 547), (547, 544, 545, 546), (426, 425, 540, 543), (543, 540, 541, 542), (431, 430, 536, 539), (539, 536, 537, 538), (363, 364, 581, 575), (368, 369, 580, 574), (373, 374, 579, 573), (378, 379, 578, 572), (383, 384, 577, 571), (357, 358, 576, 388), (362, 363, 575, 389), (367, 368, 574, 390), (372, 373, 573, 391), (377, 378, 572, 393), (382, 383, 571, 395), (387, 356, 570, 397), (361, 362, 389, 399), (366, 367, 390, 401), (371, 372, 391, 403), (497, 609, 608, 496), (511, 619, 611, 500), (534, 634, 628, 523), (522, 627, 621, 513), (500, 611, 610, 499), (513, 621, 615, 504), (488, 604, 629, 525), (504, 615, 614, 503), (492, 606, 630, 527), (496, 608, 631, 529), (499, 610, 632, 531), (531, 632, 626, 521), (503, 614, 635, 535), (535, 635, 634, 534), (521, 626, 620, 512), (512, 620, 613, 502), (523, 628, 622, 514), (502, 613, 612, 501), (514, 622, 616, 505), (525, 629, 623, 516), (505, 616, 605, 489), (516, 623, 617, 507), (527, 630, 624, 518), (489, 605, 604, 488), (507, 617, 607, 493), (518, 624, 618, 509), (529, 631, 625, 520), (493, 607, 606, 492), (509, 618, 609, 497), (520, 625, 619, 511), (501, 612, 633, 532), (532, 633, 627, 522), (619, 651, 643, 611), (614, 646, 667, 635), (630, 662, 656, 624), (605, 637, 636, 604), (621, 653, 647, 615), (632, 664, 658, 626), (609, 641, 640, 608), (623, 655, 649, 617), (635, 667, 666, 634), (613, 645, 644, 612), (625, 657, 651, 619), (604, 636, 661, 629), (616, 648, 637, 605), (608, 640, 663, 631), (627, 659, 653, 621), (618, 650, 641, 609), (612, 644, 665, 633), (629, 661, 655, 623), (620, 652, 645, 613), (631, 663, 657, 625), (607, 639, 638, 606), (622, 654, 648, 616), (633, 665, 659, 627), (611, 643, 642, 610), (624, 656, 650, 618), (634, 666, 660, 628), (615, 647, 646, 614), (606, 638, 662, 630), (626, 658, 652, 620), (617, 649, 639, 607), (610, 642, 664, 632), (628, 660, 654, 622), (646, 647, 653, 659, 665, 644, 645, 652, 658, 664, 642, 643, 651, 657, 663, 640, 641, 650, 656, 662, 638, 639, 649, 655, 661, 636, 637, 648, 654, 660, 666, 667), (687, 530, 439, 552), (687, 686, 587, 530), (553, 688, 687, 552), (687, 688, 669, 686), (669, 688, 553, 422), (561, 692, 693, 560), (423, 689, 692, 561), (495, 691, 694, 586), (440, 690, 691, 495), (560, 693, 690, 440), (668, 695, 689, 423), (696, 555, 438, 533), (593, 697, 696, 533), (698, 554, 555, 696), (696, 697, 685, 698), (685, 421, 554, 698), (554, 702, 703, 555), (421, 699, 702, 554), (533, 701, 704, 593), (438, 700, 701, 533), (555, 703, 700, 438), (685, 705, 699, 421), (403, 391, 41, 53), (706, 707, 708, 709), (710, 713, 712, 711), (706, 710, 711, 707), (707, 711, 712, 708), (708, 712, 713, 709), (710, 706, 709, 713)])
me_mesh_001.polygons.foreach_set('use_smooth', [0, 1, 1, 1, 1, 1, 1, 1, 1, 1, 1, 1, 1, 1, 1, 1, 1, 1, 1, 1, 1, 1, 1, 1, 1, 1, 1, 1, 1, 1, 1, 1, 1, 1, 1, 1, 1, 1, 1, 1, 1, 1, 1, 1, 1, 1, 1, 1, 1, 1, 1, 1, 1, 1, 1, 1, 1, 1, 1, 1, 1, 1, 1, 1, 1, 1, 1, 1, 1, 1, 1, 1, 1, 1, 1, 1, 1, 1, 1, 1, 1, 1, 1, 1, 1, 1, 1, 1, 1, 1, 1, 1, 1, 1, 1, 1, 1, 1, 1, 1, 1, 1, 1, 1, 1, 1, 1, 1, 1, 1, 1, 1, 1, 1, 1, 1, 1, 1, 1, 1, 1, 1, 1, 1, 1, 1, 1, 1, 1, 1, 1, 1, 1, 1, 1, 1, 1, 1, 1, 1, 1, 1, 1, 1, 1, 1, 1, 1, 1, 1, 1, 1, 1, 1, 1, 1, 1, 1, 1, 1, 1, 1, 1, 1, 1, 1, 1, 1, 1, 1, 1, 1, 1, 1, 1, 1, 1, 1, 1, 1, 1, 1, 1, 1, 1, 1, 1, 1, 1, 1, 1, 1, 1, 1, 1, 1, 1, 1, 1, 1, 1, 1, 1, 1, 1, 1, 1, 1, 1, 1, 1, 1, 1, 1, 1, 1, 1, 1, 1, 1, 1, 1, 1, 1, 1, 1, 1, 1, 1, 1, 1, 1, 1, 1, 1, 1, 1, 1, 1, 1, 1, 1, 1, 1, 1, 1, 1, 1, 1, 1, 1, 1, 1, 1, 1, 1, 1, 1, 1, 1, 1, 1, 1, 1, 1, 1, 1, 1, 1, 1, 1, 1, 1, 1, 1, 1, 1, 1, 1, 1, 1, 1, 1, 1, 1, 1, 1, 1, 1, 1, 1, 1, 1, 1, 1, 1, 1, 1, 1, 1, 1, 1, 1, 1, 1, 1, 1, 1, 1, 1, 1, 1, 1, 1, 1, 1, 1, 1, 1, 1, 1, 1, 1, 1, 1, 1, 1, 1, 1, 1, 1, 1, 1, 1, 1, 1, 1, 1, 1, 1, 1, 1, 1, 1, 1, 1, 1, 1, 1, 1, 1, 1, 1, 1, 1, 1, 1, 1, 1, 1, 1, 1, 1, 1, 1, 1, 1, 1, 1, 1, 1, 1, 1, 1, 1, 1, 1, 1, 1, 1, 1, 1, 1, 1, 1, 1, 1, 1, 1, 1, 1, 1, 1, 1, 1, 1, 1, 1, 1, 1, 1, 1, 1, 1, 1, 1, 1, 1, 1, 1, 1, 1, 1, 1, 1, 1, 1, 1, 1, 1, 1, 1, 1, 1, 1, 1, 1, 1, 1, 1, 1, 1, 1, 1, 1, 1, 1, 1, 1, 1, 1, 1, 1, 1, 1, 1, 1, 1, 1, 1, 1, 1, 1, 1, 1, 1, 1, 1, 1, 1, 1, 1, 1, 1, 1, 1, 1, 1, 1, 1, 1, 1, 1, 1, 1, 1, 1, 1, 1, 1, 1, 1, 1, 1, 1, 1, 1, 1, 1, 1, 1, 1, 1, 1, 1, 1, 1, 1, 1, 1, 1, 1, 1, 1, 1, 1, 1, 1, 1, 1, 1, 1, 1, 1, 1, 1, 1, 1, 1, 1, 1, 1, 1, 1, 1, 1, 1, 1, 1, 1, 1, 1, 1, 1, 1, 1, 1, 1, 1, 1, 1, 1, 1, 1, 1, 1, 1, 1, 1, 1, 1, 1, 1, 1, 1, 1, 1, 1, 1, 0, 0, 0, 0, 0, 0])
_uv = me_mesh_001.uv_layers.new(name='UVMap')
_uv.uv.foreach_set('vector', [0.0, 0.0, 0.0, 0.0, 0.0, 0.0, 0.0, 0.0, 0.3961, 0.01407, 0.3927, 1.131, 0.3804, 1.131, 0.3839, 0.01403, 0.4388, 0.0142, 0.4354, 1.131, 0.4207, 1.131, 0.4241, 0.01415, 0.09001, 3.366, 0.08658, 2.249, 0.1002, 2.249, 0.1036, 3.366, 0.04648, 3.366, 0.04305, 2.249, 0.05746, 2.249, 0.06089, 3.366, 0.1979, 3.366, 0.1945, 2.249, 0.2089, 2.249, 0.2124, 3.366, 0.2635, 0.01428, 0.2669, 1.132, 0.2547, 1.132, 0.2512, 0.01432, 0.3464, 0.01403, 0.3498, 1.131, 0.3376, 1.131, 0.3341, 0.01407, 0.4241, 0.01415, 0.4207, 1.131, 0.4062, 1.131, 0.4097, 0.01411, 0.1036, 3.366, 0.1002, 2.249, 0.1124, 2.248, 0.1158, 3.366, 0.02068, 3.366, 0.01725, 2.249, 0.02947, 2.249, 0.0329, 3.366, 0.1326, 3.366, 0.1292, 2.249, 0.1396, 2.249, 0.143, 3.366, 0.3341, 0.01407, 0.3376, 1.131, 0.324, 1.131, 0.3206, 0.01411, 0.4532, 0.01424, 0.4498, 1.131, 0.4354, 1.131, 0.4388, 0.0142, 0.4894, 0.01435, 0.486, 1.132, 0.4756, 1.132, 0.479, 0.01432, 0.0329, 3.366, 0.02947, 2.249, 0.04305, 2.249, 0.04648, 3.366, 0.1832, 3.366, 0.1798, 2.249, 0.1945, 2.249, 0.1979, 3.366, 0.3206, 0.01411, 0.324, 1.131, 0.3096, 1.131, 0.3062, 0.01415, 0.4097, 0.01411, 0.4067, 8.998e-05, 0.4231, 0.0001406, 0.4241, 0.01415, 0.8856, 0.6065, 0.8754, 0.6075, 0.8754, 0.5908, 0.8856, 0.5918, 0.06089, 3.366, 0.05993, 3.38, 0.04354, 3.38, 0.04648, 3.366, 0.3961, 0.01407, 0.3913, 4.293e-05, 0.4067, 8.998e-05, 0.4097, 0.01411, 0.4668, 0.01428, 0.4717, 0.0002893, 0.4855, 0.0003318, 0.479, 0.01432, 0.07559, 3.366, 0.07664, 3.38, 0.05993, 3.38, 0.06089, 3.366, 0.2382, 3.366, 0.2447, 3.38, 0.2308, 3.38, 0.2259, 3.366, 0.4532, 0.01424, 0.4562, 0.0002419, 0.4717, 0.0002893, 0.4668, 0.01428, 0.09001, 3.366, 0.09302, 3.38, 0.07664, 3.38, 0.07559, 3.366, 0.8754, 0.5584, 0.8856, 0.5574, 0.8856, 0.5741, 0.8754, 0.5731, 0.4388, 0.0142, 0.4398, 0.0001916, 0.4562, 0.0002419, 0.4532, 0.01424, 0.1036, 3.366, 0.1085, 3.38, 0.09302, 3.38, 0.09001, 3.366, 0.0329, 3.366, 0.02811, 3.38, 0.01422, 3.38, 0.02068, 3.366, 0.4241, 0.01415, 0.4231, 0.0001406, 0.4398, 0.0001916, 0.4388, 0.0142, 0.1158, 3.366, 0.1223, 3.38, 0.1085, 3.38, 0.1036, 3.366, 0.04648, 3.366, 0.04354, 3.38, 0.02811, 3.38, 0.0329, 3.366, 0.9487, 0.2718, 0.9782, 0.2726, 0.9781, 0.288, 0.9486, 0.2885, 0.572, 0.8101, 0.6015, 0.8139, 0.6014, 0.8203, 0.572, 0.817, 0.9999, 0.8635, 0.9704, 0.8654, 0.9704, 0.8511, 0.9999, 0.8481, 0.9487, 0.2554, 0.9782, 0.2575, 0.9782, 0.2726, 0.9487, 0.2718, 0.9485, 0.3342, 0.978, 0.3301, 0.978, 0.3409, 0.9485, 0.346, 0.9998, 0.8799, 0.9703, 0.8804, 0.9704, 0.8654, 0.9999, 0.8635, 0.9488, 0.24, 0.9783, 0.2432, 0.9782, 0.2575, 0.9487, 0.2554, 0.9485, 0.3203, 0.978, 0.3173, 0.978, 0.3301, 0.9485, 0.3342, 0.9998, 0.8966, 0.9703, 0.8958, 0.9703, 0.8804, 0.9998, 0.8799, 0.9488, 0.2261, 0.9783, 0.2304, 0.9783, 0.2432, 0.9488, 0.24, 0.9486, 0.3049, 0.9781, 0.303, 0.978, 0.3173, 0.9485, 0.3203, 0.9997, 0.913, 0.9703, 0.9109, 0.9703, 0.8958, 0.9998, 0.8966, 1.0, 0.8342, 0.9705, 0.8383, 0.9705, 0.8275, 1.0, 0.8224, 0.9486, 0.2885, 0.9781, 0.288, 0.9781, 0.303, 0.9486, 0.3049, 0.9997, 0.9207, 0.9702, 0.918, 0.9703, 0.9109, 0.9997, 0.913, 0.9999, 0.8481, 0.9704, 0.8511, 0.9705, 0.8383, 1.0, 0.8342, 0.5063, 0.6621, 0.5005, 0.659, 0.5112, 0.6429, 0.5163, 0.6471, 0.5782, 0.614, 0.5776, 0.6075, 0.5969, 0.6075, 0.5962, 0.614, 0.5163, 0.7635, 0.5112, 0.7677, 0.5005, 0.7516, 0.5063, 0.7485, 0.4995, 0.6787, 0.4932, 0.6768, 0.5005, 0.659, 0.5063, 0.6621, 0.5606, 0.6175, 0.5587, 0.6112, 0.5776, 0.6075, 0.5782, 0.614, 0.5227, 0.7698, 0.518, 0.7745, 0.5112, 0.7677, 0.5163, 0.7635, 0.496, 0.6963, 0.4894, 0.6957, 0.4932, 0.6768, 0.4995, 0.6787, 0.544, 0.6244, 0.5409, 0.6186, 0.5587, 0.6112, 0.5606, 0.6175, 0.6379, 0.6294, 0.6416, 0.624, 0.6496, 0.6293, 0.6454, 0.6344, 0.496, 0.7143, 0.4894, 0.7149, 0.4894, 0.6957, 0.496, 0.6963, 0.529, 0.6344, 0.5249, 0.6293, 0.5409, 0.6186, 0.544, 0.6244, 0.6138, 0.6175, 0.6158, 0.6112, 0.6336, 0.6186, 0.6304, 0.6244, 0.4995, 0.7319, 0.4932, 0.7338, 0.4894, 0.7149, 0.496, 0.7143, 0.5163, 0.6471, 0.5112, 0.6429, 0.5249, 0.6293, 0.529, 0.6344, 0.5962, 0.614, 0.5969, 0.6075, 0.6158, 0.6112, 0.6138, 0.6175, 0.5063, 0.7485, 0.5005, 0.7516, 0.4932, 0.7338, 0.4995, 0.7319, 0.5442, 0.8941, 0.5715, 0.894, 0.5716, 0.9118, 0.5443, 0.9119, 0.7949, 0.8942, 0.7676, 0.8943, 0.7675, 0.8754, 0.7948, 0.8753, 0.8482, 0.0001673, 0.8754, 0.0002509, 0.8754, 0.01388, 0.8481, 0.01379, 0.8479, 0.08579, 0.8752, 0.08587, 0.8751, 0.1048, 0.8478, 0.1047, 0.7396, 0.8192, 0.7669, 0.8191, 0.767, 0.8369, 0.7397, 0.837, 0.7399, 0.9119, 0.7672, 0.9118, 0.7673, 0.9278, 0.74, 0.9279, 0.5442, 0.8752, 0.5714, 0.8751, 0.5715, 0.894, 0.5442, 0.8941, 0.7949, 0.912, 0.7676, 0.9121, 0.7676, 0.8943, 0.7949, 0.8942, 0.7946, 0.8193, 0.7673, 0.8194, 0.7673, 0.8034, 0.7946, 0.8033, 0.8479, 0.06652, 0.8752, 0.0666, 0.8752, 0.08587, 0.8479, 0.08579, 0.7396, 0.8032, 0.7669, 0.8031, 0.7669, 0.8191, 0.7396, 0.8192, 0.7399, 0.8941, 0.7672, 0.894, 0.7672, 0.9118, 0.7399, 0.9119, 0.5441, 0.8559, 0.5714, 0.8558, 0.5714, 0.8751, 0.5442, 0.8752, 0.795, 0.928, 0.7677, 0.9281, 0.7676, 0.9121, 0.7949, 0.912, 0.7947, 0.8371, 0.7674, 0.8372, 0.7673, 0.8194, 0.7946, 0.8193, 0.848, 0.04762, 0.8753, 0.0477, 0.8752, 0.0666, 0.8479, 0.06652, 0.8477, 0.1385, 0.875, 0.1386, 0.875, 0.1522, 0.8477, 0.1521, 0.7398, 0.8752, 0.7671, 0.8751, 0.7672, 0.894, 0.7399, 0.8941, 0.5441, 0.837, 0.5713, 0.8369, 0.5714, 0.8558, 0.5441, 0.8559, 0.5443, 0.9279, 0.5716, 0.9278, 0.5716, 0.9415, 0.5444, 0.9415, 0.7947, 0.856, 0.7675, 0.8561, 0.7674, 0.8372, 0.7947, 0.8371, 0.8481, 0.02982, 0.8753, 0.0299, 0.8753, 0.0477, 0.848, 0.04762, 0.8478, 0.1225, 0.8751, 0.1226, 0.875, 0.1386, 0.8477, 0.1385, 0.7398, 0.8559, 0.767, 0.8558, 0.7671, 0.8751, 0.7398, 0.8752, 0.5439, 0.8032, 0.5712, 0.8031, 0.5713, 0.8191, 0.544, 0.8192, 0.544, 0.8192, 0.5713, 0.8191, 0.5713, 0.8369, 0.5441, 0.837, 0.5443, 0.9119, 0.5716, 0.9118, 0.5716, 0.9278, 0.5443, 0.9279, 0.7948, 0.8753, 0.7675, 0.8754, 0.7675, 0.8561, 0.7947, 0.856, 0.8481, 0.01379, 0.8754, 0.01388, 0.8753, 0.0299, 0.8481, 0.02982, 0.8478, 0.1047, 0.8751, 0.1048, 0.8751, 0.1226, 0.8478, 0.1225, 0.7397, 0.837, 0.767, 0.8369, 0.767, 0.8558, 0.7398, 0.8559, 0.74, 0.9279, 0.7673, 0.9278, 0.7673, 0.9415, 0.74, 0.9415, 0.7935, 0.02164, 0.8208, 0.02172, 0.8208, 0.02973, 0.7935, 0.02965, 0.8208, 0.02172, 0.8481, 0.0218, 0.8481, 0.02982, 0.8208, 0.02973, 0.8494, 0.8751, 0.8221, 0.8752, 0.822, 0.8559, 0.8493, 0.8558, 0.8221, 0.8752, 0.7948, 0.8753, 0.7947, 0.856, 0.822, 0.8559, 0.4897, 0.9121, 0.517, 0.912, 0.5171, 0.928, 0.4898, 0.9281, 0.517, 0.912, 0.5443, 0.9119, 0.5443, 0.9279, 0.5171, 0.928, 0.4895, 0.8283, 0.5167, 0.8282, 0.5168, 0.8371, 0.4895, 0.8372, 0.5167, 0.8282, 0.544, 0.8281, 0.5441, 0.837, 0.5168, 0.8371, 0.8493, 0.8558, 0.822, 0.8559, 0.822, 0.837, 0.8492, 0.8369, 0.822, 0.8559, 0.7947, 0.856, 0.7947, 0.8371, 0.822, 0.837, 0.4898, 0.9281, 0.5171, 0.928, 0.5171, 0.9416, 0.4898, 0.9417, 0.5171, 0.928, 0.5443, 0.9279, 0.5444, 0.9415, 0.5171, 0.9416, 0.4895, 0.8372, 0.5168, 0.8371, 0.5168, 0.856, 0.4896, 0.8561, 0.5168, 0.8371, 0.5441, 0.837, 0.5441, 0.8559, 0.5168, 0.856, 0.8492, 0.8369, 0.822, 0.837, 0.8219, 0.8192, 0.8492, 0.8191, 0.822, 0.837, 0.7947, 0.8371, 0.7946, 0.8193, 0.8219, 0.8192, 0.8495, 0.9278, 0.8222, 0.9279, 0.8222, 0.9119, 0.8495, 0.9118, 0.8222, 0.9279, 0.795, 0.928, 0.7949, 0.912, 0.8222, 0.9119, 0.4896, 0.8561, 0.5168, 0.856, 0.5169, 0.8753, 0.4896, 0.8754, 0.5168, 0.856, 0.5441, 0.8559, 0.5442, 0.8752, 0.5169, 0.8753, 0.8492, 0.8191, 0.8219, 0.8192, 0.8219, 0.8032, 0.8491, 0.8031, 0.8219, 0.8192, 0.7946, 0.8193, 0.7946, 0.8033, 0.8219, 0.8032, 0.8495, 0.9118, 0.8222, 0.9119, 0.8221, 0.8941, 0.8494, 0.894, 0.8222, 0.9119, 0.7949, 0.912, 0.7949, 0.8942, 0.8221, 0.8941, 0.4896, 0.8754, 0.5169, 0.8753, 0.517, 0.8942, 0.4897, 0.8943, 0.5169, 0.8753, 0.5442, 0.8752, 0.5442, 0.8941, 0.517, 0.8942, 0.7936, 0.0, 0.8209, 8.363e-05, 0.8208, 0.01371, 0.7936, 0.01363, 0.8209, 8.363e-05, 0.8482, 0.0001673, 0.8481, 0.01379, 0.8208, 0.01371, 0.8494, 0.894, 0.8221, 0.8941, 0.8221, 0.8752, 0.8494, 0.8751, 0.8221, 0.8941, 0.7949, 0.8942, 0.7948, 0.8753, 0.8221, 0.8752, 0.4897, 0.8943, 0.517, 0.8942, 0.517, 0.912, 0.4897, 0.9121, 0.517, 0.8942, 0.5442, 0.8941, 0.5443, 0.9119, 0.517, 0.912, 0.518, 0.7423, 0.5122, 0.7454, 0.5058, 0.73, 0.5121, 0.7281, 0.5122, 0.7454, 0.5063, 0.7485, 0.4995, 0.7319, 0.5058, 0.73, 0.5949, 0.6272, 0.5956, 0.6206, 0.6119, 0.6239, 0.61, 0.6302, 0.5956, 0.6206, 0.5962, 0.614, 0.6138, 0.6175, 0.6119, 0.6239, 0.5265, 0.6555, 0.5214, 0.6513, 0.5332, 0.6395, 0.5374, 0.6446, 0.5214, 0.6513, 0.5163, 0.6471, 0.529, 0.6344, 0.5332, 0.6395, 0.5121, 0.7281, 0.5058, 0.73, 0.5025, 0.7136, 0.5091, 0.713, 0.5058, 0.73, 0.4995, 0.7319, 0.496, 0.7143, 0.5025, 0.7136, 0.61, 0.6302, 0.6119, 0.6239, 0.6273, 0.6302, 0.6242, 0.6361, 0.6119, 0.6239, 0.6138, 0.6175, 0.6304, 0.6244, 0.6273, 0.6302, 0.5374, 0.6446, 0.5332, 0.6395, 0.5471, 0.6302, 0.5502, 0.6361, 0.5332, 0.6395, 0.529, 0.6344, 0.544, 0.6244, 0.5471, 0.6302, 0.5091, 0.713, 0.5025, 0.7136, 0.5025, 0.697, 0.5091, 0.6976, 0.5025, 0.7136, 0.496, 0.7143, 0.496, 0.6963, 0.5025, 0.697, 0.6306, 0.6403, 0.6343, 0.6349, 0.6412, 0.6395, 0.637, 0.6446, 0.6343, 0.6349, 0.6379, 0.6294, 0.6454, 0.6344, 0.6412, 0.6395, 0.5502, 0.6361, 0.5471, 0.6302, 0.5625, 0.6239, 0.5644, 0.6302, 0.5471, 0.6302, 0.544, 0.6244, 0.5606, 0.6175, 0.5625, 0.6239, 0.5091, 0.6976, 0.5025, 0.697, 0.5058, 0.6806, 0.5121, 0.6825, 0.5025, 0.697, 0.496, 0.6963, 0.4995, 0.6787, 0.5058, 0.6806, 0.532, 0.7605, 0.5273, 0.7652, 0.5214, 0.7593, 0.5265, 0.7551, 0.5273, 0.7652, 0.5227, 0.7698, 0.5163, 0.7635, 0.5214, 0.7593, 0.5644, 0.6302, 0.5625, 0.6239, 0.5789, 0.6206, 0.5795, 0.6272, 0.5625, 0.6239, 0.5606, 0.6175, 0.5782, 0.614, 0.5789, 0.6206, 0.5121, 0.6825, 0.5058, 0.6806, 0.5122, 0.6652, 0.518, 0.6683, 0.5058, 0.6806, 0.4995, 0.6787, 0.5063, 0.6621, 0.5122, 0.6652, 0.5265, 0.7551, 0.5214, 0.7593, 0.5122, 0.7454, 0.518, 0.7423, 0.5214, 0.7593, 0.5163, 0.7635, 0.5063, 0.7485, 0.5122, 0.7454, 0.5795, 0.6272, 0.5789, 0.6206, 0.5956, 0.6206, 0.5949, 0.6272, 0.5789, 0.6206, 0.5782, 0.614, 0.5962, 0.614, 0.5956, 0.6206, 0.518, 0.6683, 0.5122, 0.6652, 0.5214, 0.6513, 0.5265, 0.6555, 0.5122, 0.6652, 0.5063, 0.6621, 0.5163, 0.6471, 0.5214, 0.6513, 0.277, 0.01424, 0.2805, 1.131, 0.2669, 1.132, 0.2635, 0.01428, 0.1688, 3.366, 0.1654, 2.249, 0.1798, 2.249, 0.1832, 3.366, 0.01028, 3.366, 0.006855, 2.249, 0.01725, 2.249, 0.02068, 3.366, 0.07559, 3.366, 0.07216, 2.249, 0.08658, 2.249, 0.09001, 3.366, 0.4668, 0.01428, 0.4634, 1.132, 0.4498, 1.131, 0.4532, 0.01424, 0.3568, 0.014, 0.3602, 1.131, 0.3498, 1.131, 0.3464, 0.01403, 0.2915, 0.0142, 0.2949, 1.131, 0.2805, 1.131, 0.277, 0.01424, 0.1552, 3.366, 0.1518, 2.249, 0.1654, 2.249, 0.1688, 3.366, 0.2259, 3.366, 0.2225, 2.249, 0.2347, 2.248, 0.2382, 3.366, 0.06089, 3.366, 0.05746, 2.249, 0.07216, 2.249, 0.07559, 3.366, 0.479, 0.01432, 0.4756, 1.132, 0.4634, 1.132, 0.4668, 0.01428, 0.4097, 0.01411, 0.4062, 1.131, 0.3927, 1.131, 0.3961, 0.01407, 0.3062, 0.01415, 0.3096, 1.131, 0.2949, 1.131, 0.2915, 0.0142, 0.143, 3.366, 0.1396, 2.249, 0.1518, 2.249, 0.1552, 3.366, 0.2124, 3.366, 0.2089, 2.249, 0.2225, 2.249, 0.2259, 3.366, 0.8482, 0.0001673, 0.8481, 0.01379, 0.8481, 0.01379, 0.8482, 0.0001673, 0.8479, 0.06652, 0.8479, 0.08579, 0.8479, 0.08579, 0.8479, 0.06652, 0.544, 0.8192, 0.5441, 0.837, 0.5441, 0.837, 0.544, 0.8192, 0.7398, 0.8752, 0.7399, 0.8941, 0.7399, 0.8941, 0.7398, 0.8752, 0.8479, 0.08579, 0.8478, 0.1047, 0.8478, 0.1047, 0.8479, 0.08579, 0.7399, 0.8941, 0.7399, 0.9119, 0.7399, 0.9119, 0.7399, 0.8941, 0.5443, 0.9119, 0.5443, 0.9279, 0.5443, 0.9279, 0.5443, 0.9119, 0.7399, 0.9119, 0.74, 0.9279, 0.74, 0.9279, 0.7399, 0.9119, 0.7948, 0.8753, 0.7947, 0.856, 0.7947, 0.856, 0.7948, 0.8753, 0.8481, 0.01379, 0.8481, 0.02982, 0.8481, 0.02982, 0.8481, 0.01379, 0.8478, 0.1047, 0.8478, 0.1225, 0.8478, 0.1225, 0.8478, 0.1047, 0.8478, 0.1225, 0.8477, 0.1385, 0.8477, 0.1385, 0.8478, 0.1225, 0.74, 0.9279, 0.74, 0.9415, 0.74, 0.9415, 0.74, 0.9279, 0.5439, 0.8032, 0.544, 0.8192, 0.544, 0.8192, 0.5439, 0.8032, 0.8477, 0.1385, 0.8477, 0.1521, 0.8477, 0.1521, 0.8477, 0.1385, 0.7396, 0.8032, 0.7396, 0.8192, 0.7396, 0.8192, 0.7396, 0.8032, 0.5441, 0.837, 0.5441, 0.8559, 0.5441, 0.8559, 0.5441, 0.837, 0.7396, 0.8192, 0.7397, 0.837, 0.7397, 0.837, 0.7396, 0.8192, 0.5441, 0.8559, 0.5442, 0.8752, 0.5442, 0.8752, 0.5441, 0.8559, 0.5443, 0.9279, 0.5444, 0.9415, 0.5444, 0.9415, 0.5443, 0.9279, 0.5442, 0.8752, 0.5442, 0.8941, 0.5442, 0.8941, 0.5442, 0.8752, 0.795, 0.928, 0.7949, 0.912, 0.7949, 0.912, 0.795, 0.928, 0.7947, 0.856, 0.7947, 0.8371, 0.7947, 0.8371, 0.7947, 0.856, 0.5442, 0.8941, 0.5443, 0.9119, 0.5443, 0.9119, 0.5442, 0.8941, 0.7949, 0.912, 0.7949, 0.8942, 0.7949, 0.8942, 0.7949, 0.912, 0.7947, 0.8371, 0.7946, 0.8193, 0.7946, 0.8193, 0.7947, 0.8371, 0.8481, 0.02982, 0.848, 0.04762, 0.848, 0.04762, 0.8481, 0.02982, 0.7949, 0.8942, 0.7948, 0.8753, 0.7948, 0.8753, 0.7949, 0.8942, 0.7946, 0.8193, 0.7946, 0.8033, 0.7946, 0.8033, 0.7946, 0.8193, 0.848, 0.04762, 0.8479, 0.06652, 0.8479, 0.06652, 0.848, 0.04762, 0.7397, 0.837, 0.7398, 0.8559, 0.7398, 0.8559, 0.7397, 0.837, 0.7398, 0.8559, 0.7398, 0.8752, 0.7398, 0.8752, 0.7398, 0.8559, 0.8479, 0.06652, 0.8479, 0.08579, 0.8479, 0.08579, 0.8479, 0.06652, 0.74, 0.9279, 0.74, 0.9415, 0.74, 0.9415, 0.74, 0.9279, 0.7947, 0.856, 0.7947, 0.8371, 0.7947, 0.8371, 0.7947, 0.856, 0.5442, 0.8941, 0.5443, 0.9119, 0.5443, 0.9119, 0.5442, 0.8941, 0.7399, 0.8941, 0.7399, 0.9119, 0.7399, 0.9119, 0.7399, 0.8941, 0.8478, 0.1225, 0.8477, 0.1385, 0.8477, 0.1385, 0.8478, 0.1225, 0.8482, 0.0001673, 0.8481, 0.01379, 0.8481, 0.01379, 0.8482, 0.0001673, 0.795, 0.928, 0.7949, 0.912, 0.7949, 0.912, 0.795, 0.928, 0.5439, 0.8032, 0.544, 0.8192, 0.544, 0.8192, 0.5439, 0.8032, 0.7396, 0.8192, 0.7397, 0.837, 0.7397, 0.837, 0.7396, 0.8192, 0.848, 0.04762, 0.8479, 0.06652, 0.8479, 0.06652, 0.848, 0.04762, 0.5443, 0.9119, 0.5443, 0.9279, 0.5443, 0.9279, 0.5443, 0.9119, 0.5442, 0.8752, 0.5442, 0.8941, 0.5442, 0.8941, 0.5442, 0.8752, 0.8481, 0.01379, 0.8481, 0.02982, 0.8481, 0.02982, 0.8481, 0.01379, 0.7398, 0.8752, 0.7399, 0.8941, 0.7399, 0.8941, 0.7398, 0.8752, 0.7946, 0.8193, 0.7946, 0.8033, 0.7946, 0.8033, 0.7946, 0.8193, 0.7397, 0.837, 0.7398, 0.8559, 0.7398, 0.8559, 0.7397, 0.837, 0.5443, 0.9279, 0.5444, 0.9415, 0.5444, 0.9415, 0.5443, 0.9279, 0.7396, 0.8032, 0.7396, 0.8192, 0.7396, 0.8192, 0.7396, 0.8032, 0.8481, 0.02982, 0.848, 0.04762, 0.848, 0.04762, 0.8481, 0.02982, 0.7949, 0.8942, 0.7948, 0.8753, 0.7948, 0.8753, 0.7949, 0.8942, 0.5441, 0.8559, 0.5442, 0.8752, 0.5442, 0.8752, 0.5441, 0.8559, 0.7398, 0.8559, 0.7398, 0.8752, 0.7398, 0.8752, 0.7398, 0.8559, 0.8479, 0.08579, 0.8478, 0.1047, 0.8478, 0.1047, 0.8479, 0.08579, 0.7947, 0.8371, 0.7946, 0.8193, 0.7946, 0.8193, 0.7947, 0.8371, 0.544, 0.8192, 0.5441, 0.837, 0.5441, 0.837, 0.544, 0.8192, 0.7399, 0.9119, 0.74, 0.9279, 0.74, 0.9279, 0.7399, 0.9119, 0.7948, 0.8753, 0.7947, 0.856, 0.7947, 0.856, 0.7948, 0.8753, 0.8477, 0.1385, 0.8477, 0.1521, 0.8477, 0.1521, 0.8477, 0.1385, 0.7949, 0.912, 0.7949, 0.8942, 0.7949, 0.8942, 0.7949, 0.912, 0.8478, 0.1047, 0.8478, 0.1225, 0.8478, 0.1225, 0.8478, 0.1047, 0.5441, 0.837, 0.5441, 0.8559, 0.5441, 0.8559, 0.5441, 0.837, 0.74, 0.9279, 0.74, 0.9415, 0.544, 0.8192, 0.5441, 0.837, 0.5441, 0.8559, 0.5442, 0.8752, 0.5442, 0.8941, 0.5443, 0.9119, 0.5443, 0.9279, 0.5444, 0.9415, 0.7949, 0.912, 0.7949, 0.8942, 0.7948, 0.8753, 0.7947, 0.856, 0.7947, 0.8371, 0.7946, 0.8193, 0.7946, 0.8033, 0.8481, 0.01379, 0.8481, 0.02982, 0.848, 0.04762, 0.8479, 0.06652, 0.8479, 0.08579, 0.8478, 0.1047, 0.8478, 0.1225, 0.8477, 0.1385, 0.8477, 0.1521, 0.7396, 0.8192, 0.7397, 0.837, 0.7398, 0.8559, 0.7398, 0.8752, 0.7399, 0.8941, 0.7399, 0.9119, 0.0, 0.0, 0.6496, 0.6293, 0.8208, 0.02973, 0.0, 0.0, 0.0, 0.0, 0.8481, 0.02982, 0.0, 0.0, 0.0, 0.0, 0.6454, 0.6344, 0.0, 0.0, 0.0, 0.0, 0.0, 0.0, 0.0, 0.0, 0.0, 0.0, 0.0, 0.0, 0.0, 0.0, 0.0, 0.0, 0.6014, 0.8203, 0.6412, 0.6395, 0.0, 0.0, 0.6273, 0.6302, 0.6304, 0.6244, 0.6379, 0.6294, 0.6343, 0.6349, 0.6242, 0.6361, 0.6273, 0.6302, 0.6343, 0.6349, 0.6306, 0.6403, 0.8208, 0.01371, 0.8481, 0.01379, 0.8481, 0.0218, 0.8208, 0.02172, 0.7936, 0.01363, 0.8208, 0.01371, 0.8208, 0.02172, 0.7935, 0.02164, 0.6304, 0.6244, 0.6336, 0.6186, 0.6416, 0.624, 0.6379, 0.6294, 0.572, 0.8031, 0.6015, 0.8075, 0.6015, 0.8139, 0.572, 0.8101, 0.0, 0.0, 0.4894, 0.8194, 0.529, 0.7762, 0.0, 0.0, 0.5167, 0.8193, 0.0, 0.0, 0.0, 0.0, 0.0, 0.0, 0.0, 0.0, 0.0, 0.0, 0.5332, 0.7711, 0.0, 0.0, 0.0, 0.0, 0.0, 0.0, 0.0, 0.0, 0.0, 0.0, 0.0, 0.0, 0.0, 0.0, 0.5374, 0.766, 0.9997, 0.9284, 0.5332, 0.7711, 0.529, 0.7762, 0.5227, 0.7698, 0.5273, 0.7652, 0.5374, 0.766, 0.5332, 0.7711, 0.5273, 0.7652, 0.532, 0.7605, 0.5167, 0.8193, 0.544, 0.8192, 0.544, 0.8281, 0.5167, 0.8282, 0.4894, 0.8194, 0.5167, 0.8193, 0.5167, 0.8282, 0.4895, 0.8283, 0.529, 0.7762, 0.5249, 0.7813, 0.518, 0.7745, 0.5227, 0.7698, 0.9997, 0.9284, 0.9702, 0.9252, 0.9702, 0.918, 0.9997, 0.9207, 0.1396, 2.249, 0.1518, 2.249, 0.1518, 2.249, 0.1396, 2.249, 0.3096, 1.131, 0.2949, 1.131, 0.2949, 1.131, 0.3096, 1.131, 0.4062, 1.131, 0.3927, 1.131, 0.3927, 1.131, 0.4062, 1.131, 0.4756, 1.132, 0.4634, 1.132, 0.4634, 1.132, 0.4756, 1.132, 0.05746, 2.249, 0.07216, 2.249, 0.07216, 2.249, 0.05746, 2.249, 0.2225, 2.249, 0.2347, 2.248, 0.2347, 2.248, 0.2225, 2.249, 0.1518, 2.249, 0.1654, 2.249, 0.1654, 2.249, 0.1518, 2.249, 0.2949, 1.131, 0.2805, 1.131, 0.2805, 1.131, 0.2949, 1.131, 0.3602, 1.131, 0.3498, 1.131, 0.3498, 1.131, 0.3602, 1.131, 0.4634, 1.132, 0.4498, 1.131, 0.4498, 1.131, 0.4634, 1.132, 0.07216, 2.249, 0.08658, 2.249, 0.08658, 2.249, 0.07216, 2.249, 0.006855, 2.249, 0.01725, 2.249, 0.01725, 2.249, 0.006855, 2.249, 0.1654, 2.249, 0.1798, 2.249, 0.1798, 2.249, 0.1654, 2.249, 0.2805, 1.131, 0.2669, 1.132, 0.2669, 1.132, 0.2805, 1.131, 0.3498, 1.131, 0.3376, 1.131, 0.3376, 1.131, 0.3498, 1.131, 0.1945, 2.249, 0.2089, 2.249, 0.2089, 2.249, 0.1945, 2.249, 0.04305, 2.249, 0.05746, 2.249, 0.05746, 2.249, 0.04305, 2.249, 0.08658, 2.249, 0.1002, 2.249, 0.1002, 2.249, 0.08658, 2.249, 0.4354, 1.131, 0.4207, 1.131, 0.4207, 1.131, 0.4354, 1.131, 0.324, 1.131, 0.3096, 1.131, 0.3096, 1.131, 0.324, 1.131, 0.1798, 2.249, 0.1945, 2.249, 0.1945, 2.249, 0.1798, 2.249, 0.02947, 2.249, 0.04305, 2.249, 0.04305, 2.249, 0.02947, 2.249, 0.486, 1.132, 0.4756, 1.132, 0.4756, 1.132, 0.486, 1.132, 0.4498, 1.131, 0.4354, 1.131, 0.4354, 1.131, 0.4498, 1.131, 0.3376, 1.131, 0.324, 1.131, 0.324, 1.131, 0.3376, 1.131, 0.1292, 2.249, 0.1396, 2.249, 0.1396, 2.249, 0.1292, 2.249, 0.3927, 1.131, 0.3804, 1.131, 0.3804, 1.131, 0.3927, 1.131, 0.01725, 2.249, 0.02947, 2.249, 0.02947, 2.249, 0.01725, 2.249, 0.1002, 2.249, 0.1124, 2.248, 0.1124, 2.248, 0.1002, 2.249, 0.4207, 1.131, 0.4062, 1.131, 0.4062, 1.131, 0.4207, 1.131, 0.2669, 1.132, 0.2547, 1.132, 0.2547, 1.132, 0.2669, 1.132, 0.3961, 0.01407, 0.3839, 0.01403, 0.3804, 1.131, 0.3927, 1.131, 0.4388, 0.0142, 0.4241, 0.01415, 0.4207, 1.131, 0.4354, 1.131, 0.09001, 3.366, 0.1036, 3.366, 0.1002, 2.249, 0.08658, 2.249, 0.04648, 3.366, 0.06089, 3.366, 0.05746, 2.249, 0.04305, 2.249, 0.1979, 3.366, 0.2124, 3.366, 0.2089, 2.249, 0.1945, 2.249, 0.2635, 0.01428, 0.2512, 0.01432, 0.2547, 1.132, 0.2669, 1.132, 0.3464, 0.01403, 0.3341, 0.01407, 0.3376, 1.131, 0.3498, 1.131, 0.4241, 0.01415, 0.4097, 0.01411, 0.4062, 1.131, 0.4207, 1.131, 0.1036, 3.366, 0.1158, 3.366, 0.1124, 2.248, 0.1002, 2.249, 0.02068, 3.366, 0.0329, 3.366, 0.02947, 2.249, 0.01725, 2.249, 0.1326, 3.366, 0.143, 3.366, 0.1396, 2.249, 0.1292, 2.249, 0.3341, 0.01407, 0.3206, 0.01411, 0.324, 1.131, 0.3376, 1.131, 0.4532, 0.01424, 0.4388, 0.0142, 0.4354, 1.131, 0.4498, 1.131, 0.4894, 0.01435, 0.479, 0.01432, 0.4756, 1.132, 0.486, 1.132, 0.0329, 3.366, 0.04648, 3.366, 0.04305, 2.249, 0.02947, 2.249, 0.1832, 3.366, 0.1979, 3.366, 0.1945, 2.249, 0.1798, 2.249, 0.3206, 0.01411, 0.3062, 0.01415, 0.3096, 1.131, 0.324, 1.131, 0.4097, 0.01411, 0.4241, 0.01415, 0.4231, 0.0001406, 0.4067, 8.998e-05, 0.8856, 0.6065, 0.8856, 0.5918, 0.8754, 0.5908, 0.8754, 0.6075, 0.06089, 3.366, 0.04648, 3.366, 0.04354, 3.38, 0.05993, 3.38, 0.3961, 0.01407, 0.4097, 0.01411, 0.4067, 8.998e-05, 0.3913, 4.293e-05, 0.4668, 0.01428, 0.479, 0.01432, 0.4855, 0.0003318, 0.4717, 0.0002893, 0.07559, 3.366, 0.06089, 3.366, 0.05993, 3.38, 0.07664, 3.38, 0.2382, 3.366, 0.2259, 3.366, 0.2308, 3.38, 0.2447, 3.38, 0.4532, 0.01424, 0.4668, 0.01428, 0.4717, 0.0002893, 0.4562, 0.0002419, 0.09001, 3.366, 0.07559, 3.366, 0.07664, 3.38, 0.09302, 3.38, 0.8754, 0.5584, 0.8754, 0.5731, 0.8856, 0.5741, 0.8856, 0.5574, 0.4388, 0.0142, 0.4532, 0.01424, 0.4562, 0.0002419, 0.4398, 0.0001916, 0.1036, 3.366, 0.09001, 3.366, 0.09302, 3.38, 0.1085, 3.38, 0.0329, 3.366, 0.02068, 3.366, 0.01422, 3.38, 0.02811, 3.38, 0.4241, 0.01415, 0.4388, 0.0142, 0.4398, 0.0001916, 0.4231, 0.0001406, 0.1158, 3.366, 0.1036, 3.366, 0.1085, 3.38, 0.1223, 3.38, 0.04648, 3.366, 0.0329, 3.366, 0.02811, 3.38, 0.04354, 3.38, 0.9487, 0.2718, 0.9486, 0.2885, 0.9781, 0.288, 0.9782, 0.2726, 0.572, 0.8101, 0.572, 0.817, 0.6014, 0.8203, 0.6015, 0.8139, 0.9999, 0.8635, 0.9999, 0.8481, 0.9704, 0.8511, 0.9704, 0.8654, 0.9487, 0.2554, 0.9487, 0.2718, 0.9782, 0.2726, 0.9782, 0.2575, 0.9485, 0.3342, 0.9485, 0.346, 0.978, 0.3409, 0.978, 0.3301, 0.9998, 0.8799, 0.9999, 0.8635, 0.9704, 0.8654, 0.9703, 0.8804, 0.9488, 0.24, 0.9487, 0.2554, 0.9782, 0.2575, 0.9783, 0.2432, 0.9485, 0.3203, 0.9485, 0.3342, 0.978, 0.3301, 0.978, 0.3173, 0.9998, 0.8966, 0.9998, 0.8799, 0.9703, 0.8804, 0.9703, 0.8958, 0.9488, 0.2261, 0.9488, 0.24, 0.9783, 0.2432, 0.9783, 0.2304, 0.9486, 0.3049, 0.9485, 0.3203, 0.978, 0.3173, 0.9781, 0.303, 0.9997, 0.913, 0.9998, 0.8966, 0.9703, 0.8958, 0.9703, 0.9109, 1.0, 0.8342, 1.0, 0.8224, 0.9705, 0.8275, 0.9705, 0.8383, 0.9486, 0.2885, 0.9486, 0.3049, 0.9781, 0.303, 0.9781, 0.288, 0.9997, 0.9207, 0.9997, 0.913, 0.9703, 0.9109, 0.9702, 0.918, 0.9999, 0.8481, 1.0, 0.8342, 0.9705, 0.8383, 0.9704, 0.8511, 0.5063, 0.6621, 0.5163, 0.6471, 0.5112, 0.6429, 0.5005, 0.659, 0.5782, 0.614, 0.5962, 0.614, 0.5969, 0.6075, 0.5776, 0.6075, 0.5163, 0.7635, 0.5063, 0.7485, 0.5005, 0.7516, 0.5112, 0.7677, 0.4995, 0.6787, 0.5063, 0.6621, 0.5005, 0.659, 0.4932, 0.6768, 0.5606, 0.6175, 0.5782, 0.614, 0.5776, 0.6075, 0.5587, 0.6112, 0.5227, 0.7698, 0.5163, 0.7635, 0.5112, 0.7677, 0.518, 0.7745, 0.496, 0.6963, 0.4995, 0.6787, 0.4932, 0.6768, 0.4894, 0.6957, 0.544, 0.6244, 0.5606, 0.6175, 0.5587, 0.6112, 0.5409, 0.6186, 0.6379, 0.6294, 0.6454, 0.6344, 0.6496, 0.6293, 0.6416, 0.624, 0.496, 0.7143, 0.496, 0.6963, 0.4894, 0.6957, 0.4894, 0.7149, 0.529, 0.6344, 0.544, 0.6244, 0.5409, 0.6186, 0.5249, 0.6293, 0.6138, 0.6175, 0.6304, 0.6244, 0.6336, 0.6186, 0.6158, 0.6112, 0.4995, 0.7319, 0.496, 0.7143, 0.4894, 0.7149, 0.4932, 0.7338, 0.5163, 0.6471, 0.529, 0.6344, 0.5249, 0.6293, 0.5112, 0.6429, 0.5962, 0.614, 0.6138, 0.6175, 0.6158, 0.6112, 0.5969, 0.6075, 0.5063, 0.7485, 0.4995, 0.7319, 0.4932, 0.7338, 0.5005, 0.7516, 0.5442, 0.8941, 0.5443, 0.9119, 0.5716, 0.9118, 0.5715, 0.894, 0.7949, 0.8942, 0.7948, 0.8753, 0.7675, 0.8754, 0.7676, 0.8943, 0.8482, 0.0001673, 0.8481, 0.01379, 0.8754, 0.01388, 0.8754, 0.0002509, 0.8479, 0.08579, 0.8478, 0.1047, 0.8751, 0.1048, 0.8752, 0.08587, 0.7396, 0.8192, 0.7397, 0.837, 0.767, 0.8369, 0.7669, 0.8191, 0.7399, 0.9119, 0.74, 0.9279, 0.7673, 0.9278, 0.7672, 0.9118, 0.5442, 0.8752, 0.5442, 0.8941, 0.5715, 0.894, 0.5714, 0.8751, 0.7949, 0.912, 0.7949, 0.8942, 0.7676, 0.8943, 0.7676, 0.9121, 0.7946, 0.8193, 0.7946, 0.8033, 0.7673, 0.8034, 0.7673, 0.8194, 0.8479, 0.06652, 0.8479, 0.08579, 0.8752, 0.08587, 0.8752, 0.0666, 0.7396, 0.8032, 0.7396, 0.8192, 0.7669, 0.8191, 0.7669, 0.8031, 0.7399, 0.8941, 0.7399, 0.9119, 0.7672, 0.9118, 0.7672, 0.894, 0.5441, 0.8559, 0.5442, 0.8752, 0.5714, 0.8751, 0.5714, 0.8558, 0.795, 0.928, 0.7949, 0.912, 0.7676, 0.9121, 0.7677, 0.9281, 0.7947, 0.8371, 0.7946, 0.8193, 0.7673, 0.8194, 0.7674, 0.8372, 0.848, 0.04762, 0.8479, 0.06652, 0.8752, 0.0666, 0.8753, 0.0477, 0.8477, 0.1385, 0.8477, 0.1521, 0.875, 0.1522, 0.875, 0.1386, 0.7398, 0.8752, 0.7399, 0.8941, 0.7672, 0.894, 0.7671, 0.8751, 0.5441, 0.837, 0.5441, 0.8559, 0.5714, 0.8558, 0.5713, 0.8369, 0.5443, 0.9279, 0.5444, 0.9415, 0.5716, 0.9415, 0.5716, 0.9278, 0.7947, 0.856, 0.7947, 0.8371, 0.7674, 0.8372, 0.7675, 0.8561, 0.8481, 0.02982, 0.848, 0.04762, 0.8753, 0.0477, 0.8753, 0.0299, 0.8478, 0.1225, 0.8477, 0.1385, 0.875, 0.1386, 0.8751, 0.1226, 0.7398, 0.8559, 0.7398, 0.8752, 0.7671, 0.8751, 0.767, 0.8558, 0.5439, 0.8032, 0.544, 0.8192, 0.5713, 0.8191, 0.5712, 0.8031, 0.544, 0.8192, 0.5441, 0.837, 0.5713, 0.8369, 0.5713, 0.8191, 0.5443, 0.9119, 0.5443, 0.9279, 0.5716, 0.9278, 0.5716, 0.9118, 0.7948, 0.8753, 0.7947, 0.856, 0.7675, 0.8561, 0.7675, 0.8754, 0.8481, 0.01379, 0.8481, 0.02982, 0.8753, 0.0299, 0.8754, 0.01388, 0.8478, 0.1047, 0.8478, 0.1225, 0.8751, 0.1226, 0.8751, 0.1048, 0.7397, 0.837, 0.7398, 0.8559, 0.767, 0.8558, 0.767, 0.8369, 0.74, 0.9279, 0.74, 0.9415, 0.7673, 0.9415, 0.7673, 0.9278, 0.7935, 0.02164, 0.7935, 0.02965, 0.8208, 0.02973, 0.8208, 0.02172, 0.8208, 0.02172, 0.8208, 0.02973, 0.8481, 0.02982, 0.8481, 0.0218, 0.8494, 0.8751, 0.8493, 0.8558, 0.822, 0.8559, 0.8221, 0.8752, 0.8221, 0.8752, 0.822, 0.8559, 0.7947, 0.856, 0.7948, 0.8753, 0.4897, 0.9121, 0.4898, 0.9281, 0.5171, 0.928, 0.517, 0.912, 0.517, 0.912, 0.5171, 0.928, 0.5443, 0.9279, 0.5443, 0.9119, 0.4895, 0.8283, 0.4895, 0.8372, 0.5168, 0.8371, 0.5167, 0.8282, 0.5167, 0.8282, 0.5168, 0.8371, 0.5441, 0.837, 0.544, 0.8281, 0.8493, 0.8558, 0.8492, 0.8369, 0.822, 0.837, 0.822, 0.8559, 0.822, 0.8559, 0.822, 0.837, 0.7947, 0.8371, 0.7947, 0.856, 0.4898, 0.9281, 0.4898, 0.9417, 0.5171, 0.9416, 0.5171, 0.928, 0.5171, 0.928, 0.5171, 0.9416, 0.5444, 0.9415, 0.5443, 0.9279, 0.4895, 0.8372, 0.4896, 0.8561, 0.5168, 0.856, 0.5168, 0.8371, 0.5168, 0.8371, 0.5168, 0.856, 0.5441, 0.8559, 0.5441, 0.837, 0.8492, 0.8369, 0.8492, 0.8191, 0.8219, 0.8192, 0.822, 0.837, 0.822, 0.837, 0.8219, 0.8192, 0.7946, 0.8193, 0.7947, 0.8371, 0.8495, 0.9278, 0.8495, 0.9118, 0.8222, 0.9119, 0.8222, 0.9279, 0.8222, 0.9279, 0.8222, 0.9119, 0.7949, 0.912, 0.795, 0.928, 0.4896, 0.8561, 0.4896, 0.8754, 0.5169, 0.8753, 0.5168, 0.856, 0.5168, 0.856, 0.5169, 0.8753, 0.5442, 0.8752, 0.5441, 0.8559, 0.8492, 0.8191, 0.8491, 0.8031, 0.8219, 0.8032, 0.8219, 0.8192, 0.8219, 0.8192, 0.8219, 0.8032, 0.7946, 0.8033, 0.7946, 0.8193, 0.8495, 0.9118, 0.8494, 0.894, 0.8221, 0.8941, 0.8222, 0.9119, 0.8222, 0.9119, 0.8221, 0.8941, 0.7949, 0.8942, 0.7949, 0.912, 0.4896, 0.8754, 0.4897, 0.8943, 0.517, 0.8942, 0.5169, 0.8753, 0.5169, 0.8753, 0.517, 0.8942, 0.5442, 0.8941, 0.5442, 0.8752, 0.7936, 0.0, 0.7936, 0.01363, 0.8208, 0.01371, 0.8209, 8.363e-05, 0.8209, 8.363e-05, 0.8208, 0.01371, 0.8481, 0.01379, 0.8482, 0.0001673, 0.8494, 0.894, 0.8494, 0.8751, 0.8221, 0.8752, 0.8221, 0.8941, 0.8221, 0.8941, 0.8221, 0.8752, 0.7948, 0.8753, 0.7949, 0.8942, 0.4897, 0.8943, 0.4897, 0.9121, 0.517, 0.912, 0.517, 0.8942, 0.517, 0.8942, 0.517, 0.912, 0.5443, 0.9119, 0.5442, 0.8941, 0.518, 0.7423, 0.5121, 0.7281, 0.5058, 0.73, 0.5122, 0.7454, 0.5122, 0.7454, 0.5058, 0.73, 0.4995, 0.7319, 0.5063, 0.7485, 0.5949, 0.6272, 0.61, 0.6302, 0.6119, 0.6239, 0.5956, 0.6206, 0.5956, 0.6206, 0.6119, 0.6239, 0.6138, 0.6175, 0.5962, 0.614, 0.5265, 0.6555, 0.5374, 0.6446, 0.5332, 0.6395, 0.5214, 0.6513, 0.5214, 0.6513, 0.5332, 0.6395, 0.529, 0.6344, 0.5163, 0.6471, 0.5121, 0.7281, 0.5091, 0.713, 0.5025, 0.7136, 0.5058, 0.73, 0.5058, 0.73, 0.5025, 0.7136, 0.496, 0.7143, 0.4995, 0.7319, 0.61, 0.6302, 0.6242, 0.6361, 0.6273, 0.6302, 0.6119, 0.6239, 0.6119, 0.6239, 0.6273, 0.6302, 0.6304, 0.6244, 0.6138, 0.6175, 0.5374, 0.6446, 0.5502, 0.6361, 0.5471, 0.6302, 0.5332, 0.6395, 0.5332, 0.6395, 0.5471, 0.6302, 0.544, 0.6244, 0.529, 0.6344, 0.5091, 0.713, 0.5091, 0.6976, 0.5025, 0.697, 0.5025, 0.7136, 0.5025, 0.7136, 0.5025, 0.697, 0.496, 0.6963, 0.496, 0.7143, 0.6306, 0.6403, 0.637, 0.6446, 0.6412, 0.6395, 0.6343, 0.6349, 0.6343, 0.6349, 0.6412, 0.6395, 0.6454, 0.6344, 0.6379, 0.6294, 0.5502, 0.6361, 0.5644, 0.6302, 0.5625, 0.6239, 0.5471, 0.6302, 0.5471, 0.6302, 0.5625, 0.6239, 0.5606, 0.6175, 0.544, 0.6244, 0.5091, 0.6976, 0.5121, 0.6825, 0.5058, 0.6806, 0.5025, 0.697, 0.5025, 0.697, 0.5058, 0.6806, 0.4995, 0.6787, 0.496, 0.6963, 0.532, 0.7605, 0.5265, 0.7551, 0.5214, 0.7593, 0.5273, 0.7652, 0.5273, 0.7652, 0.5214, 0.7593, 0.5163, 0.7635, 0.5227, 0.7698, 0.5644, 0.6302, 0.5795, 0.6272, 0.5789, 0.6206, 0.5625, 0.6239, 0.5625, 0.6239, 0.5789, 0.6206, 0.5782, 0.614, 0.5606, 0.6175, 0.5121, 0.6825, 0.518, 0.6683, 0.5122, 0.6652, 0.5058, 0.6806, 0.5058, 0.6806, 0.5122, 0.6652, 0.5063, 0.6621, 0.4995, 0.6787, 0.5265, 0.7551, 0.518, 0.7423, 0.5122, 0.7454, 0.5214, 0.7593, 0.5214, 0.7593, 0.5122, 0.7454, 0.5063, 0.7485, 0.5163, 0.7635, 0.5795, 0.6272, 0.5949, 0.6272, 0.5956, 0.6206, 0.5789, 0.6206, 0.5789, 0.6206, 0.5956, 0.6206, 0.5962, 0.614, 0.5782, 0.614, 0.518, 0.6683, 0.5265, 0.6555, 0.5214, 0.6513, 0.5122, 0.6652, 0.5122, 0.6652, 0.5214, 0.6513, 0.5163, 0.6471, 0.5063, 0.6621, 0.277, 0.01424, 0.2635, 0.01428, 0.2669, 1.132, 0.2805, 1.131, 0.1688, 3.366, 0.1832, 3.366, 0.1798, 2.249, 0.1654, 2.249, 0.01028, 3.366, 0.02068, 3.366, 0.01725, 2.249, 0.006855, 2.249, 0.07559, 3.366, 0.09001, 3.366, 0.08658, 2.249, 0.07216, 2.249, 0.4668, 0.01428, 0.4532, 0.01424, 0.4498, 1.131, 0.4634, 1.132, 0.3568, 0.014, 0.3464, 0.01403, 0.3498, 1.131, 0.3602, 1.131, 0.2915, 0.0142, 0.277, 0.01424, 0.2805, 1.131, 0.2949, 1.131, 0.1552, 3.366, 0.1688, 3.366, 0.1654, 2.249, 0.1518, 2.249, 0.2259, 3.366, 0.2382, 3.366, 0.2347, 2.248, 0.2225, 2.249, 0.06089, 3.366, 0.07559, 3.366, 0.07216, 2.249, 0.05746, 2.249, 0.479, 0.01432, 0.4668, 0.01428, 0.4634, 1.132, 0.4756, 1.132, 0.4097, 0.01411, 0.3961, 0.01407, 0.3927, 1.131, 0.4062, 1.131, 0.3062, 0.01415, 0.2915, 0.0142, 0.2949, 1.131, 0.3096, 1.131, 0.143, 3.366, 0.1552, 3.366, 0.1518, 2.249, 0.1396, 2.249, 0.2124, 3.366, 0.2259, 3.366, 0.2225, 2.249, 0.2089, 2.249, 0.8482, 0.0001673, 0.8482, 0.0001673, 0.8481, 0.01379, 0.8481, 0.01379, 0.8479, 0.06652, 0.8479, 0.06652, 0.8479, 0.08579, 0.8479, 0.08579, 0.544, 0.8192, 0.544, 0.8192, 0.5441, 0.837, 0.5441, 0.837, 0.7398, 0.8752, 0.7398, 0.8752, 0.7399, 0.8941, 0.7399, 0.8941, 0.8479, 0.08579, 0.8479, 0.08579, 0.8478, 0.1047, 0.8478, 0.1047, 0.7399, 0.8941, 0.7399, 0.8941, 0.7399, 0.9119, 0.7399, 0.9119, 0.5443, 0.9119, 0.5443, 0.9119, 0.5443, 0.9279, 0.5443, 0.9279, 0.7399, 0.9119, 0.7399, 0.9119, 0.74, 0.9279, 0.74, 0.9279, 0.7948, 0.8753, 0.7948, 0.8753, 0.7947, 0.856, 0.7947, 0.856, 0.8481, 0.01379, 0.8481, 0.01379, 0.8481, 0.02982, 0.8481, 0.02982, 0.8478, 0.1047, 0.8478, 0.1047, 0.8478, 0.1225, 0.8478, 0.1225, 0.8478, 0.1225, 0.8478, 0.1225, 0.8477, 0.1385, 0.8477, 0.1385, 0.74, 0.9279, 0.74, 0.9279, 0.74, 0.9415, 0.74, 0.9415, 0.5439, 0.8032, 0.5439, 0.8032, 0.544, 0.8192, 0.544, 0.8192, 0.8477, 0.1385, 0.8477, 0.1385, 0.8477, 0.1521, 0.8477, 0.1521, 0.7396, 0.8032, 0.7396, 0.8032, 0.7396, 0.8192, 0.7396, 0.8192, 0.5441, 0.837, 0.5441, 0.837, 0.5441, 0.8559, 0.5441, 0.8559, 0.7396, 0.8192, 0.7396, 0.8192, 0.7397, 0.837, 0.7397, 0.837, 0.5441, 0.8559, 0.5441, 0.8559, 0.5442, 0.8752, 0.5442, 0.8752, 0.5443, 0.9279, 0.5443, 0.9279, 0.5444, 0.9415, 0.5444, 0.9415, 0.5442, 0.8752, 0.5442, 0.8752, 0.5442, 0.8941, 0.5442, 0.8941, 0.795, 0.928, 0.795, 0.928, 0.7949, 0.912, 0.7949, 0.912, 0.7947, 0.856, 0.7947, 0.856, 0.7947, 0.8371, 0.7947, 0.8371, 0.5442, 0.8941, 0.5442, 0.8941, 0.5443, 0.9119, 0.5443, 0.9119, 0.7949, 0.912, 0.7949, 0.912, 0.7949, 0.8942, 0.7949, 0.8942, 0.7947, 0.8371, 0.7947, 0.8371, 0.7946, 0.8193, 0.7946, 0.8193, 0.8481, 0.02982, 0.8481, 0.02982, 0.848, 0.04762, 0.848, 0.04762, 0.7949, 0.8942, 0.7949, 0.8942, 0.7948, 0.8753, 0.7948, 0.8753, 0.7946, 0.8193, 0.7946, 0.8193, 0.7946, 0.8033, 0.7946, 0.8033, 0.848, 0.04762, 0.848, 0.04762, 0.8479, 0.06652, 0.8479, 0.06652, 0.7397, 0.837, 0.7397, 0.837, 0.7398, 0.8559, 0.7398, 0.8559, 0.7398, 0.8559, 0.7398, 0.8559, 0.7398, 0.8752, 0.7398, 0.8752, 0.8479, 0.06652, 0.8479, 0.06652, 0.8479, 0.08579, 0.8479, 0.08579, 0.74, 0.9279, 0.74, 0.9279, 0.74, 0.9415, 0.74, 0.9415, 0.7947, 0.856, 0.7947, 0.856, 0.7947, 0.8371, 0.7947, 0.8371, 0.5442, 0.8941, 0.5442, 0.8941, 0.5443, 0.9119, 0.5443, 0.9119, 0.7399, 0.8941, 0.7399, 0.8941, 0.7399, 0.9119, 0.7399, 0.9119, 0.8478, 0.1225, 0.8478, 0.1225, 0.8477, 0.1385, 0.8477, 0.1385, 0.8482, 0.0001673, 0.8482, 0.0001673, 0.8481, 0.01379, 0.8481, 0.01379, 0.795, 0.928, 0.795, 0.928, 0.7949, 0.912, 0.7949, 0.912, 0.5439, 0.8032, 0.5439, 0.8032, 0.544, 0.8192, 0.544, 0.8192, 0.7396, 0.8192, 0.7396, 0.8192, 0.7397, 0.837, 0.7397, 0.837, 0.848, 0.04762, 0.848, 0.04762, 0.8479, 0.06652, 0.8479, 0.06652, 0.5443, 0.9119, 0.5443, 0.9119, 0.5443, 0.9279, 0.5443, 0.9279, 0.5442, 0.8752, 0.5442, 0.8752, 0.5442, 0.8941, 0.5442, 0.8941, 0.8481, 0.01379, 0.8481, 0.01379, 0.8481, 0.02982, 0.8481, 0.02982, 0.7398, 0.8752, 0.7398, 0.8752, 0.7399, 0.8941, 0.7399, 0.8941, 0.7946, 0.8193, 0.7946, 0.8193, 0.7946, 0.8033, 0.7946, 0.8033, 0.7397, 0.837, 0.7397, 0.837, 0.7398, 0.8559, 0.7398, 0.8559, 0.5443, 0.9279, 0.5443, 0.9279, 0.5444, 0.9415, 0.5444, 0.9415, 0.7396, 0.8032, 0.7396, 0.8032, 0.7396, 0.8192, 0.7396, 0.8192, 0.8481, 0.02982, 0.8481, 0.02982, 0.848, 0.04762, 0.848, 0.04762, 0.7949, 0.8942, 0.7949, 0.8942, 0.7948, 0.8753, 0.7948, 0.8753, 0.5441, 0.8559, 0.5441, 0.8559, 0.5442, 0.8752, 0.5442, 0.8752, 0.7398, 0.8559, 0.7398, 0.8559, 0.7398, 0.8752, 0.7398, 0.8752, 0.8479, 0.08579, 0.8479, 0.08579, 0.8478, 0.1047, 0.8478, 0.1047, 0.7947, 0.8371, 0.7947, 0.8371, 0.7946, 0.8193, 0.7946, 0.8193, 0.544, 0.8192, 0.544, 0.8192, 0.5441, 0.837, 0.5441, 0.837, 0.7399, 0.9119, 0.7399, 0.9119, 0.74, 0.9279, 0.74, 0.9279, 0.7948, 0.8753, 0.7948, 0.8753, 0.7947, 0.856, 0.7947, 0.856, 0.8477, 0.1385, 0.8477, 0.1385, 0.8477, 0.1521, 0.8477, 0.1521, 0.7949, 0.912, 0.7949, 0.912, 0.7949, 0.8942, 0.7949, 0.8942, 0.8478, 0.1047, 0.8478, 0.1047, 0.8478, 0.1225, 0.8478, 0.1225, 0.5441, 0.837, 0.5441, 0.837, 0.5441, 0.8559, 0.5441, 0.8559, 0.74, 0.9279, 0.7399, 0.9119, 0.7399, 0.8941, 0.7398, 0.8752, 0.7398, 0.8559, 0.7397, 0.837, 0.7396, 0.8192, 0.8477, 0.1521, 0.8477, 0.1385, 0.8478, 0.1225, 0.8478, 0.1047, 0.8479, 0.08579, 0.8479, 0.06652, 0.848, 0.04762, 0.8481, 0.02982, 0.8481, 0.01379, 0.7946, 0.8033, 0.7946, 0.8193, 0.7947, 0.8371, 0.7947, 0.856, 0.7948, 0.8753, 0.7949, 0.8942, 0.7949, 0.912, 0.5444, 0.9415, 0.5443, 0.9279, 0.5443, 0.9119, 0.5442, 0.8941, 0.5442, 0.8752, 0.5441, 0.8559, 0.5441, 0.837, 0.544, 0.8192, 0.74, 0.9415, 0.0, 0.0, 0.0, 0.0, 0.8208, 0.02973, 0.6496, 0.6293, 0.0, 0.0, 0.0, 0.0, 0.0, 0.0, 0.8481, 0.02982, 0.6454, 0.6344, 0.0, 0.0, 0.0, 0.0, 0.0, 0.0, 0.0, 0.0, 0.0, 0.0, 0.0, 0.0, 0.0, 0.0, 0.0, 0.0, 0.0, 0.0, 0.6412, 0.6395, 0.6014, 0.8203, 0.6273, 0.6302, 0.6343, 0.6349, 0.6379, 0.6294, 0.6304, 0.6244, 0.6242, 0.6361, 0.6306, 0.6403, 0.6343, 0.6349, 0.6273, 0.6302, 0.8208, 0.01371, 0.8208, 0.02172, 0.8481, 0.0218, 0.8481, 0.01379, 0.7936, 0.01363, 0.7935, 0.02164, 0.8208, 0.02172, 0.8208, 0.01371, 0.6304, 0.6244, 0.6379, 0.6294, 0.6416, 0.624, 0.6336, 0.6186, 0.572, 0.8031, 0.572, 0.8101, 0.6015, 0.8139, 0.6015, 0.8075, 0.0, 0.0, 0.0, 0.0, 0.529, 0.7762, 0.4894, 0.8194, 0.5167, 0.8193, 0.0, 0.0, 0.0, 0.0, 0.0, 0.0, 0.0, 0.0, 0.0, 0.0, 0.5332, 0.7711, 0.0, 0.0, 0.0, 0.0, 0.0, 0.0, 0.0, 0.0, 0.0, 0.0, 0.0, 0.0, 0.9997, 0.9284, 0.5374, 0.766, 0.0, 0.0, 0.5332, 0.7711, 0.5273, 0.7652, 0.5227, 0.7698, 0.529, 0.7762, 0.5374, 0.766, 0.532, 0.7605, 0.5273, 0.7652, 0.5332, 0.7711, 0.5167, 0.8193, 0.5167, 0.8282, 0.544, 0.8281, 0.544, 0.8192, 0.4894, 0.8194, 0.4895, 0.8283, 0.5167, 0.8282, 0.5167, 0.8193, 0.529, 0.7762, 0.5227, 0.7698, 0.518, 0.7745, 0.5249, 0.7813, 0.9997, 0.9284, 0.9997, 0.9207, 0.9702, 0.918, 0.9702, 0.9252, 0.2089, 2.249, 0.2225, 2.249, 0.2225, 2.249, 0.2089, 2.249, 0.0, 0.0, 0.0, 0.0, 0.0, 0.0, 0.0, 0.0, 0.0, 0.0, 0.0, 0.0, 0.0, 0.0, 0.0, 0.0, 0.0, 0.0, 0.0, 0.0, 0.0, 0.0, 0.0, 0.0, 0.0, 0.0, 0.0, 0.0, 0.0, 0.0, 0.0, 0.0, 0.0, 0.0, 0.0, 0.0, 0.0, 0.0, 0.0, 0.0, 0.0, 0.0, 0.0, 0.0, 0.0, 0.0, 0.0, 0.0])
me_mesh_001.materials.append(mat_chrome)
me_mesh_001.use_remesh_preserve_volume = False
me_mesh_001.use_remesh_preserve_attributes = False
me_mesh_001.use_mirror_vertex_groups = False
me_mesh_001.update()

# ---- objects
ob_hang_rod_light = bpy.data.objects.new('Hang Rod Light', me_mesh_002)
ob_hang_rod_mesh = bpy.data.objects.new('Hang Rod Mesh', me_mesh_001)
ob_hang_rod_round_with_light = bpy.data.objects.new('Hang Rod Round with Light', None)
ob_obj_prompts = bpy.data.objects.new('OBJ_PROMPTS', None)
ob_obj_x = bpy.data.objects.new('OBJ_X', None)
ob_obj_y = bpy.data.objects.new('OBJ_Y', None)
ob_obj_z = bpy.data.objects.new('OBJ_Z', None)

# ---- transforms, parenting, visibility, modifiers, constraints
ob_hang_rod_light.parent = ob_hang_rod_round_with_light
ob_hang_rod_light.location = (0.3099, 0.0, -0.000254)
ob_hang_rod_light.lock_location = (True, True, True)
ob_hang_rod_light.lineart.crease_threshold = 0.0
_vg = ob_hang_rod_light.vertex_groups.new(name='OBJ_X')
_vg = ob_hang_rod_light.vertex_groups.new(name='OBJ_Y')
_vg = ob_hang_rod_light.vertex_groups.new(name='OBJ_Z')
_m = ob_hang_rod_light.modifiers.new('Hook-OBJ_X', 'HOOK')
_m.center = (0.2997, 0.0, 0.000254)
_m.matrix_inverse = ((1.0, 0.0, 0.0, -0.2997), (0.0, 1.0, 0.0, 0.0), (0.0, 0.0, 1.0, -0.000254), (0.0, 0.0, 0.0, 1.0))
_m.object = ob_obj_x
ob_hang_rod_mesh.parent = ob_hang_rod_round_with_light
ob_hang_rod_mesh.location = (0.3099, 0.0, -0.000254)
ob_hang_rod_mesh.lock_location = (True, True, True)
ob_hang_rod_mesh.lineart.crease_threshold = 0.0
_vg = ob_hang_rod_mesh.vertex_groups.new(name='OBJ_X')
_vg = ob_hang_rod_mesh.vertex_groups.new(name='OBJ_Y')
_vg = ob_hang_rod_mesh.vertex_groups.new(name='OBJ_Z')
_m = ob_hang_rod_mesh.modifiers.new('Hook-OBJ_X', 'HOOK')
_m.center = (0.2997, 0.0, 0.000254)
_m.matrix_inverse = ((1.0, 0.0, 0.0, -0.2997), (0.0, 1.0, 0.0, 0.0), (0.0, 0.0, 1.0, -0.000254), (0.0, 0.0, 0.0, 1.0))
_m.object = ob_obj_x
ob_hang_rod_round_with_light.location = (0.0, 0.0, 0.0)
ob_hang_rod_round_with_light.empty_display_type = 'ARROWS'
ob_hang_rod_round_with_light.empty_display_size = 0.1
ob_obj_prompts.parent = ob_hang_rod_round_with_light
ob_obj_prompts.location = (0.0, 0.0, 0.0)
ob_obj_prompts.lock_location = (True, True, True)
ob_obj_prompts.lock_rotation = (True, True, True)
ob_obj_prompts.empty_display_size = 0.0001
ob_obj_x.parent = ob_hang_rod_round_with_light
ob_obj_x.location = (0.6096, 0.0, 0.0)
ob_obj_x.lock_location = (False, True, True)
ob_obj_x.lock_rotation = (True, True, True)
ob_obj_x.empty_display_type = 'SPHERE'
ob_obj_x.empty_display_size = 0.1
ob_obj_y.parent = ob_hang_rod_round_with_light
ob_obj_y.location = (0.0, 0.0, 0.0)
ob_obj_y.lock_location = (True, True, True)
ob_obj_y.lock_rotation = (True, True, True)
ob_obj_y.empty_display_type = 'SPHERE'
ob_obj_y.empty_display_size = 0.1
ob_obj_z.parent = ob_hang_rod_round_with_light
ob_obj_z.location = (0.0, 0.0, 0.0)
ob_obj_z.lock_location = (True, True, True)
ob_obj_z.lock_rotation = (True, True, True)
ob_obj_z.empty_display_type = 'SINGLE_ARROW'
ob_obj_z.empty_display_size = 0.2

# ---- collection membership
col_collection.objects.link(ob_hang_rod_light)
col_collection.objects.link(ob_hang_rod_mesh)
col_collection.objects.link(ob_hang_rod_round_with_light)
col_collection.objects.link(ob_obj_prompts)
col_collection.objects.link(ob_obj_x)
col_collection.objects.link(ob_obj_y)
col_collection.objects.link(ob_obj_z)

# ---- scene / render settings (as saved in the file)
scene.frame_start = 1; scene.frame_end = 250; scene.frame_set(3)
scene.render.engine = 'CYCLES'
scene.cycles.use_denoising = False
scene.cycles.sampling_pattern = 'TABULATED_SOBOL'
scene.cycles.use_light_tree = False
scene.cycles.max_bounces = 6
scene.cycles.transmission_bounces = 6
scene.cycles.transparent_max_bounces = 6
scene.eevee.use_gtao = True
scene.eevee.use_raytracing = True
scene.view_settings.view_transform = 'Filmic'
bpy.context.view_layer.update()

# ---- added for rendering (the .blend has no active camera): camera
cam_auto = bpy.data.cameras.new('AutoCamera')
cam_auto.lens = 50.0
cam_auto.sensor_width = 36.0
cam_auto.clip_end = 1000.0
ob_auto_camera = bpy.data.objects.new('AutoCamera', cam_auto)
scene.collection.objects.link(ob_auto_camera)
ob_auto_camera.location = (0.871025, -0.679429, 0.458457)
ob_auto_camera.rotation_euler = (1.09748, -7.21219e-08, 0.694738)
scene.camera = ob_auto_camera
bpy.context.view_layer.update()
